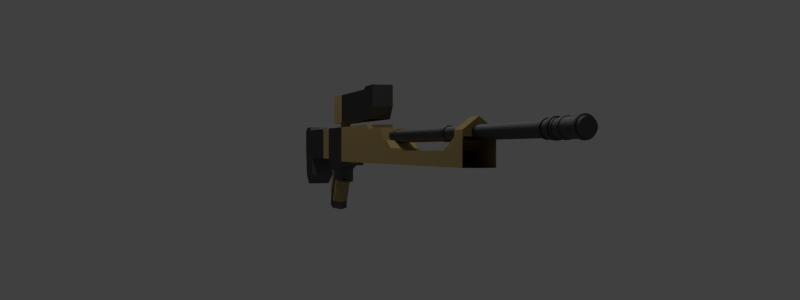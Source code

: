# Source: kargh_rifle.blend  (saved by Blender 2.70.0; exported with 4.5.12 LTS)
import bpy
from mathutils import Matrix  # noqa: F401  (used for matrix-valued properties, if any)

bpy.ops.wm.read_factory_settings(use_empty=True)
scene = bpy.context.scene
scene.name = 'Scene'

# ---- collections
col_collection_1 = bpy.data.collections.new('Collection 1'); scene.collection.children.link(col_collection_1)

# ---- materials (node trees are filled in below, after node groups)
mat_material_002 = bpy.data.materials.new('Material.002')
mat_material_002.alpha_threshold = 0.0
mat_material_002.roughness = 0.5
mat_material_002.line_color = (0.0, 0.0, 0.0, 1.0)
mat_material_001 = bpy.data.materials.new('Material.001')
mat_material_001.alpha_threshold = 0.0
mat_material_001.roughness = 0.5
mat_material_001.line_color = (0.0, 0.0, 0.0, 1.0)
mat_material = bpy.data.materials.new('Material')
mat_material.alpha_threshold = 0.0
mat_material.roughness = 0.5
mat_material.line_color = (0.0, 0.0, 0.0, 1.0)

# ---- material node trees
mat_material_002.use_nodes = True; mat_material_002.node_tree.nodes.clear()
_N = mat_material_002.node_tree.nodes; _L = mat_material_002.node_tree.links
n0 = _N.new('ShaderNodeOutputMaterial'); n0.name = 'Material Output'; n0.location = (300, 300)
n1 = _N.new('ShaderNodeEmission'); n1.name = 'Emission'; n1.location = (110, 300)
n1.inputs[0].default_value = (0.8, 0.8, 0.8, 1.0)
n1.inputs[1].default_value = 5.0
_L.new(n1.outputs[0], n0.inputs[0])
n0.is_active_output = True
mat_material_001.use_nodes = True; mat_material_001.node_tree.nodes.clear()
_N = mat_material_001.node_tree.nodes; _L = mat_material_001.node_tree.links
n0 = _N.new('ShaderNodeOutputMaterial'); n0.name = 'Material Output'; n0.location = (300, 300)
n1 = _N.new('ShaderNodeBsdfAnisotropic'); n1.name = 'Glossy BSDF'; n1.location = (100, 300)
n1.distribution = 'BECKMANN'
n1.inputs[0].default_value = (0.1107, 0.1107, 0.1107, 1.0)
n1.inputs[1].default_value = 0.6629
_L.new(n1.outputs[0], n0.inputs[0])
n0.is_active_output = True
mat_material.use_nodes = True; mat_material.node_tree.nodes.clear()
_N = mat_material.node_tree.nodes; _L = mat_material.node_tree.links
n0 = _N.new('ShaderNodeOutputMaterial'); n0.name = 'Material Output'; n0.location = (300, 300)
n1 = _N.new('ShaderNodeBsdfDiffuse'); n1.name = 'Diffuse BSDF'; n1.location = (10, 300)
n1.inputs[0].default_value = (0.3931, 0.2856, 0.1195, 1.0)
_L.new(n1.outputs[0], n0.inputs[0])
n0.is_active_output = True

# ---- world
world_world = bpy.data.worlds.new('World'); scene.world = world_world
world_world.color = (0.05088, 0.05088, 0.05088)
world_world.use_sun_shadow = False
world_world.sun_shadow_jitter_overblur = 0.0
world_world.cycles.sampling_method = 'MANUAL'
world_world.cycles.sample_map_resolution = 256

# ---- cameras
cam_camera = bpy.data.cameras.new('Camera')
cam_camera.clip_end = 100.0
cam_camera.lens = 35.0
cam_camera.sensor_width = 32.0
cam_camera.sensor_height = 18.0
cam_camera.ortho_scale = 7.314
cam_camera.dof.focus_distance = 0.0

# ---- meshes
me_plane = bpy.data.meshes.new('Plane')
me_plane.from_pydata([(-1.0, -1.0, 0.0), (1.0, -1.0, 0.0), (-1.0, 1.0, 0.0), (1.0, 1.0, 0.0)], [], [(0, 1, 3, 2)])
me_plane.materials.append(mat_material_002)
me_plane.use_remesh_preserve_volume = False
me_plane.use_remesh_preserve_attributes = False
me_plane.use_mirror_vertex_groups = False
me_plane.update()
me_cube_001 = bpy.data.meshes.new('Cube.001')
me_cube_001.from_pydata([(0.2965, 0.1482, 0.0), (0.0, 0.1482, 0.0), (0.2965, 0.1454, 0.02892), (0.0, 0.1454, 0.02892), (0.2965, 0.137, 0.05673), (0.0, 0.137, 0.05673), (0.2965, 0.1233, 0.08236), (0.0, 0.1233, 0.08236), (0.2965, 0.1048, 0.1048), (0.0, 0.1048, 0.1048), (0.2965, 0.08236, 0.1233), (0.0, 0.08236, 0.1233), (0.2965, 0.05673, 0.137), (0.0, 0.05673, 0.137), (0.2965, 0.02892, 0.1454), (0.0, 0.02892, 0.1454), (0.2965, -8.258e-07, 0.1482), (0.0, -7.859e-07, 0.1482), (0.2965, -0.02892, 0.1454), (0.0, -0.02892, 0.1454), (0.2965, -0.05673, 0.137), (0.0, -0.05673, 0.137), (0.2965, -0.08236, 0.1233), (0.0, -0.08236, 0.1233), (0.2965, -0.1048, 0.1048), (0.0, -0.1048, 0.1048), (0.2965, -0.1233, 0.08236), (0.0, -0.1233, 0.08236), (0.2965, -0.137, 0.05673), (0.0, -0.137, 0.05673), (0.2965, -0.1454, 0.02892), (0.0, -0.1454, 0.02892), (0.2965, -0.1482, -1.192e-07), (0.0, -0.1482, 0.0), (0.2965, -0.1454, -0.02892), (0.0, -0.1454, -0.02892), (0.2965, -0.137, -0.05673), (0.0, -0.137, -0.05673), (0.2965, -0.1233, -0.08236), (0.0, -0.1233, -0.08236), (0.2965, -0.1048, -0.1048), (0.0, -0.1048, -0.1048), (0.2965, -0.08236, -0.1233), (0.0, -0.08236, -0.1233), (0.2965, -0.05673, -0.137), (0.0, -0.05673, -0.137), (0.2965, -0.02892, -0.1454), (0.0, -0.02892, -0.1454), (0.2965, -6.54e-07, -0.1482), (0.0, -6.142e-07, -0.1482), (0.2965, 0.02892, -0.1454), (0.0, 0.02892, -0.1454), (0.2965, 0.05673, -0.137), (0.0, 0.05673, -0.137), (0.2965, 0.08236, -0.1233), (0.0, 0.08236, -0.1233), (0.2965, 0.1048, -0.1048), (0.0, 0.1048, -0.1048), (0.2965, 0.1233, -0.08236), (0.0, 0.1233, -0.08236), (0.2965, 0.137, -0.05673), (0.0, 0.137, -0.05673), (0.2965, 0.1454, -0.02892), (0.0, 0.1454, -0.02892), (0.2965, 0.1621, 0.0), (0.2965, 0.159, 0.03163), (0.2965, 0.1498, 0.06205), (0.2965, 0.1348, 0.09008), (0.2965, 0.1146, 0.1146), (0.2965, 0.09007, 0.1348), (0.2965, 0.06204, 0.1498), (0.2965, 0.03163, 0.159), (0.2965, -8.308e-07, 0.1621), (0.2965, -0.03163, 0.159), (0.2965, -0.06205, 0.1498), (0.2965, -0.09008, 0.1348), (0.2965, -0.1146, 0.1146), (0.2965, -0.1348, 0.09008), (0.2965, -0.1498, 0.06204), (0.2965, -0.159, 0.03163), (0.2965, -0.1621, -1.192e-07), (0.2965, -0.159, -0.03163), (0.2965, -0.1498, -0.06205), (0.2965, -0.1348, -0.09008), (0.2965, -0.1146, -0.1146), (0.2965, -0.09008, -0.1348), (0.2965, -0.06205, -0.1498), (0.2965, -0.03163, -0.159), (0.2965, -6.43e-07, -0.1621), (0.2965, 0.03163, -0.159), (0.2965, 0.06204, -0.1498), (0.2965, 0.09007, -0.1348), (0.2965, 0.1146, -0.1146), (0.2965, 0.1348, -0.09008), (0.2965, 0.1498, -0.06204), (0.2965, 0.159, -0.03163), (0.5392, 0.1621, 0.0), (0.5392, 0.159, 0.03163), (0.5392, 0.1498, 0.06205), (0.5392, 0.1348, 0.09008), (0.5392, 0.1146, 0.1146), (0.5392, 0.09007, 0.1348), (0.5392, 0.06204, 0.1498), (0.5392, 0.03163, 0.159), (0.5392, -6.52e-07, 0.1621), (0.5392, -0.03163, 0.159), (0.5392, -0.06205, 0.1498), (0.5392, -0.09008, 0.1348), (0.5392, -0.1146, 0.1146), (0.5392, -0.1348, 0.09008), (0.5392, -0.1498, 0.06204), (0.5392, -0.159, 0.03163), (0.5392, -0.1621, -1.192e-07), (0.5392, -0.159, -0.03163), (0.5392, -0.1498, -0.06205), (0.5392, -0.1348, -0.09008), (0.5392, -0.1146, -0.1146), (0.5392, -0.09008, -0.1348), (0.5392, -0.06205, -0.1498), (0.5392, -0.03163, -0.159), (0.5392, -4.642e-07, -0.1621), (0.5392, 0.03163, -0.159), (0.5392, 0.06204, -0.1498), (0.5392, 0.09007, -0.1348), (0.5392, 0.1146, -0.1146), (0.5392, 0.1348, -0.09008), (0.5392, 0.1498, -0.06204), (0.5392, 0.159, -0.03163), (0.5392, 0.1496, 0.0), (0.5392, 0.1467, 0.02919), (0.5392, 0.1382, 0.05726), (0.5392, 0.1244, 0.08312), (0.5392, 0.1058, 0.1058), (0.5392, 0.08312, 0.1244), (0.5392, 0.05725, 0.1382), (0.5392, 0.02919, 0.1467), (0.5392, -6.478e-07, 0.1496), (0.5392, -0.02919, 0.1467), (0.5392, -0.05726, 0.1382), (0.5392, -0.08312, 0.1244), (0.5392, -0.1058, 0.1058), (0.5392, -0.1244, 0.08312), (0.5392, -0.1382, 0.05726), (0.5392, -0.1467, 0.02919), (0.5392, -0.1496, -1.192e-07), (0.5392, -0.1467, -0.02919), (0.5392, -0.1382, -0.05726), (0.5392, -0.1244, -0.08312), (0.5392, -0.1058, -0.1058), (0.5392, -0.08312, -0.1244), (0.5392, -0.05726, -0.1382), (0.5392, -0.02919, -0.1467), (0.5392, -4.744e-07, -0.1496), (0.5392, 0.02919, -0.1467), (0.5392, 0.05725, -0.1382), (0.5392, 0.08312, -0.1244), (0.5392, 0.1058, -0.1058), (0.5392, 0.1244, -0.08312), (0.5392, 0.1382, -0.05726), (0.5392, 0.1467, -0.02919), (3.586, 0.1496, 0.0), (3.586, 0.1467, 0.02919), (3.586, 0.1382, 0.05726), (3.586, 0.1244, 0.08312), (3.586, 0.1058, 0.1058), (3.586, 0.08312, 0.1244), (3.586, 0.05725, 0.1382), (3.586, 0.02919, 0.1467), (3.586, -1.899e-06, 0.1496), (3.586, -0.02919, 0.1467), (3.586, -0.05726, 0.1382), (3.586, -0.08312, 0.1244), (3.586, -0.1058, 0.1058), (3.586, -0.1244, 0.08312), (3.586, -0.1382, 0.05726), (3.586, -0.1467, 0.02919), (3.586, -0.1496, -1.192e-07), (3.586, -0.1467, -0.02919), (3.586, -0.1382, -0.05726), (3.586, -0.1244, -0.08312), (3.586, -0.1058, -0.1058), (3.586, -0.08312, -0.1244), (3.586, -0.05726, -0.1382), (3.586, -0.02919, -0.1467), (3.586, -1.726e-06, -0.1496), (3.586, 0.02919, -0.1467), (3.586, 0.05725, -0.1382), (3.586, 0.08312, -0.1244), (3.586, 0.1058, -0.1058), (3.586, 0.1244, -0.08312), (3.586, 0.1382, -0.05726), (3.586, 0.1467, -0.02919), (3.586, 0.1621, 0.0), (3.586, 0.159, 0.03163), (3.586, 0.1498, 0.06205), (3.586, 0.1348, 0.09009), (3.586, 0.1147, 0.1147), (3.586, 0.09008, 0.1348), (3.586, 0.06205, 0.1498), (3.586, 0.03163, 0.159), (3.586, -1.904e-06, 0.1621), (3.586, -0.03164, 0.159), (3.586, -0.06205, 0.1498), (3.586, -0.09009, 0.1348), (3.586, -0.1147, 0.1147), (3.586, -0.1348, 0.09009), (3.586, -0.1498, 0.06205), (3.586, -0.159, 0.03163), (3.586, -0.1622, -1.192e-07), (3.586, -0.159, -0.03163), (3.586, -0.1498, -0.06205), (3.586, -0.1348, -0.09009), (3.586, -0.1147, -0.1147), (3.586, -0.09009, -0.1348), (3.586, -0.06205, -0.1498), (3.586, -0.03164, -0.159), (3.586, -1.716e-06, -0.1621), (3.586, 0.03163, -0.159), (3.586, 0.06205, -0.1498), (3.586, 0.09008, -0.1348), (3.586, 0.1147, -0.1147), (3.586, 0.1348, -0.09009), (3.586, 0.1498, -0.06205), (3.586, 0.159, -0.03163), (3.838, 0.1621, 0.0), (3.838, 0.159, 0.03163), (3.838, 0.1498, 0.06205), (3.838, 0.1348, 0.09009), (3.838, 0.1147, 0.1147), (3.838, 0.09008, 0.1348), (3.838, 0.06205, 0.1498), (3.838, 0.03163, 0.159), (3.838, -1.546e-06, 0.1621), (3.838, -0.03164, 0.159), (3.838, -0.06205, 0.1498), (3.838, -0.09009, 0.1348), (3.838, -0.1147, 0.1147), (3.838, -0.1348, 0.09009), (3.838, -0.1498, 0.06205), (3.838, -0.159, 0.03163), (3.838, -0.1622, -1.192e-07), (3.838, -0.159, -0.03163), (3.838, -0.1498, -0.06205), (3.838, -0.1348, -0.09009), (3.838, -0.1147, -0.1147), (3.838, -0.09009, -0.1348), (3.838, -0.06205, -0.1498), (3.838, -0.03164, -0.159), (3.838, -1.358e-06, -0.1621), (3.838, 0.03163, -0.159), (3.838, 0.06205, -0.1498), (3.838, 0.09008, -0.1348), (3.838, 0.1147, -0.1147), (3.838, 0.1348, -0.09009), (3.838, 0.1498, -0.06205), (3.838, 0.159, -0.03163), (3.838, 0.1423, 0.0), (3.838, 0.1395, 0.02775), (3.838, 0.1314, 0.05444), (3.838, 0.1183, 0.07903), (3.838, 0.1006, 0.1006), (3.838, 0.07903, 0.1183), (3.838, 0.05444, 0.1314), (3.838, 0.02775, 0.1395), (3.838, -1.539e-06, 0.1423), (3.838, -0.02775, 0.1395), (3.838, -0.05444, 0.1314), (3.838, -0.07904, 0.1183), (3.838, -0.1006, 0.1006), (3.838, -0.1183, 0.07903), (3.838, -0.1314, 0.05444), (3.838, -0.1395, 0.02775), (3.838, -0.1423, -1.192e-07), (3.838, -0.1395, -0.02775), (3.838, -0.1314, -0.05444), (3.838, -0.1183, -0.07903), (3.838, -0.1006, -0.1006), (3.838, -0.07904, -0.1183), (3.838, -0.05444, -0.1314), (3.838, -0.02775, -0.1395), (3.838, -1.374e-06, -0.1423), (3.838, 0.02775, -0.1395), (3.838, 0.05444, -0.1314), (3.838, 0.07903, -0.1183), (3.838, 0.1006, -0.1006), (3.838, 0.1183, -0.07903), (3.838, 0.1314, -0.05444), (3.838, 0.1395, -0.02775), (7.959, 0.1423, 0.0), (7.959, 0.1395, 0.02775), (7.959, 0.1314, 0.05444), (7.959, 0.1183, 0.07903), (7.959, 0.1006, 0.1006), (7.959, 0.07904, 0.1183), (7.959, 0.05445, 0.1314), (7.959, 0.02776, 0.1395), (7.959, 7.938e-06, 0.1423), (7.959, -0.02775, 0.1395), (7.959, -0.05443, 0.1314), (7.959, -0.07903, 0.1183), (7.959, -0.1006, 0.1006), (7.959, -0.1183, 0.07903), (7.959, -0.1314, 0.05444), (7.959, -0.1395, 0.02775), (7.959, -0.1423, -1.192e-07), (7.959, -0.1395, -0.02775), (7.959, -0.1314, -0.05444), (7.959, -0.1183, -0.07903), (7.959, -0.1006, -0.1006), (7.959, -0.07903, -0.1183), (7.959, -0.05443, -0.1314), (7.959, -0.02775, -0.1395), (7.959, 8.103e-06, -0.1423), (7.959, 0.02776, -0.1395), (7.959, 0.05445, -0.1314), (7.959, 0.07904, -0.1183), (7.959, 0.1006, -0.1006), (7.959, 0.1183, -0.07903), (7.959, 0.1314, -0.05444), (7.959, 0.1395, -0.02775), (7.959, 0.1682, 0.0), (7.959, 0.165, 0.03281), (7.959, 0.1554, 0.06437), (7.959, 0.1399, 0.09345), (7.959, 0.1189, 0.1189), (7.959, 0.09346, 0.1399), (7.959, 0.06438, 0.1554), (7.959, 0.03282, 0.165), (7.959, 7.929e-06, 0.1682), (7.959, -0.03281, 0.165), (7.959, -0.06436, 0.1554), (7.959, -0.09344, 0.1399), (7.959, -0.1189, 0.1189), (7.959, -0.1398, 0.09345), (7.959, -0.1554, 0.06437), (7.959, -0.165, 0.03281), (7.959, -0.1682, -1.192e-07), (7.959, -0.165, -0.03281), (7.959, -0.1554, -0.06437), (7.959, -0.1398, -0.09345), (7.959, -0.1189, -0.1189), (7.959, -0.09344, -0.1399), (7.959, -0.06436, -0.1554), (7.959, -0.03281, -0.165), (7.959, 8.123e-06, -0.1682), (7.959, 0.03282, -0.165), (7.959, 0.06438, -0.1554), (7.959, 0.09346, -0.1399), (7.959, 0.1189, -0.1189), (7.959, 0.1399, -0.09345), (7.959, 0.1554, -0.06437), (7.959, 0.165, -0.03281), (8.022, 0.1682, 0.0), (8.022, 0.165, 0.03281), (8.022, 0.1554, 0.06437), (8.022, 0.1399, 0.09345), (8.022, 0.1189, 0.1189), (8.022, 0.09346, 0.1399), (8.022, 0.06438, 0.1554), (8.022, 0.03282, 0.165), (8.022, 7.869e-06, 0.1682), (8.022, -0.03281, 0.165), (8.022, -0.06436, 0.1554), (8.022, -0.09344, 0.1399), (8.022, -0.1189, 0.1189), (8.022, -0.1398, 0.09345), (8.022, -0.1554, 0.06437), (8.022, -0.165, 0.03281), (8.022, -0.1682, -1.192e-07), (8.022, -0.165, -0.03281), (8.022, -0.1554, -0.06437), (8.022, -0.1398, -0.09345), (8.022, -0.1189, -0.1189), (8.022, -0.09344, -0.1399), (8.022, -0.06436, -0.1554), (8.022, -0.03281, -0.165), (8.022, 8.064e-06, -0.1682), (8.022, 0.03282, -0.165), (8.022, 0.06438, -0.1554), (8.022, 0.09346, -0.1399), (8.022, 0.1189, -0.1189), (8.022, 0.1399, -0.09345), (8.022, 0.1554, -0.06437), (8.022, 0.165, -0.03281), (8.022, 0.151, 0.0), (8.022, 0.1481, 0.02945), (8.022, 0.1395, 0.05777), (8.022, 0.1255, 0.08387), (8.022, 0.1068, 0.1067), (8.022, 0.08387, 0.1255), (8.022, 0.05778, 0.1395), (8.022, 0.02946, 0.1481), (8.022, 7.875e-06, 0.151), (8.022, -0.02944, 0.1481), (8.022, -0.05776, 0.1395), (8.022, -0.08386, 0.1255), (8.022, -0.1067, 0.1067), (8.022, -0.1255, 0.08387), (8.022, -0.1395, 0.05777), (8.022, -0.148, 0.02945), (8.022, -0.1509, -1.192e-07), (8.022, -0.148, -0.02945), (8.022, -0.1395, -0.05777), (8.022, -0.1255, -0.08387), (8.022, -0.1067, -0.1067), (8.022, -0.08386, -0.1255), (8.022, -0.05776, -0.1395), (8.022, -0.02944, -0.1481), (8.022, 8.05e-06, -0.151), (8.022, 0.02946, -0.1481), (8.022, 0.05778, -0.1395), (8.022, 0.08388, -0.1255), (8.022, 0.1068, -0.1067), (8.022, 0.1255, -0.08387), (8.022, 0.1395, -0.05777), (8.022, 0.1481, -0.02945), (8.132, 0.151, 0.0), (8.132, 0.1481, 0.02945), (8.132, 0.1395, 0.05777), (8.132, 0.1255, 0.08387), (8.132, 0.1067, 0.1067), (8.132, 0.08387, 0.1255), (8.132, 0.05778, 0.1395), (8.132, 0.02946, 0.1481), (8.132, 7.577e-06, 0.151), (8.132, -0.02944, 0.1481), (8.132, -0.05776, 0.1395), (8.132, -0.08386, 0.1255), (8.132, -0.1067, 0.1067), (8.132, -0.1255, 0.08387), (8.132, -0.1395, 0.05777), (8.132, -0.148, 0.02945), (8.132, -0.1509, -1.192e-07), (8.132, -0.148, -0.02945), (8.132, -0.1395, -0.05777), (8.132, -0.1255, -0.08387), (8.132, -0.1067, -0.1067), (8.132, -0.08386, -0.1255), (8.132, -0.05776, -0.1395), (8.132, -0.02944, -0.1481), (8.132, 7.752e-06, -0.151), (8.132, 0.02946, -0.1481), (8.132, 0.05778, -0.1395), (8.132, 0.08387, -0.1255), (8.132, 0.1068, -0.1067), (8.132, 0.1255, -0.08387), (8.132, 0.1395, -0.05777), (8.132, 0.1481, -0.02945), (8.207, 0.1632, -0.03246), (8.207, 0.1537, -0.06368), (8.207, 0.1384, -0.09245), (8.207, 0.1177, -0.1177), (8.207, 0.09246, -0.1384), (8.207, 0.06369, -0.1537), (8.207, 0.03247, -0.1632), (8.207, 7.347e-06, -0.1664), (8.207, -0.03246, -0.1632), (8.207, -0.06367, -0.1537), (8.207, -0.09244, -0.1384), (8.207, -0.1177, -0.1177), (8.207, -0.1384, -0.09245), (8.207, -0.1537, -0.06368), (8.207, -0.1632, -0.03246), (8.207, -0.1664, -1.192e-07), (8.207, -0.1632, 0.03246), (8.207, -0.1537, 0.06368), (8.207, -0.1384, 0.09245), (8.207, -0.1177, 0.1177), (8.207, -0.09244, 0.1384), (8.207, -0.06367, 0.1537), (8.207, -0.03246, 0.1632), (8.207, 7.154e-06, 0.1664), (8.207, 0.03247, 0.1632), (8.207, 0.06369, 0.1537), (8.207, 0.09246, 0.1384), (8.207, 0.1177, 0.1177), (8.207, 0.1384, 0.09245), (8.207, 0.1537, 0.06368), (8.207, 0.1632, 0.03246), (8.207, 0.1664, 0.0), (8.132, 0.1664, 0.0), (8.132, 0.1632, 0.03246), (8.132, 0.1537, 0.06368), (8.132, 0.1384, 0.09245), (8.132, 0.1177, 0.1177), (8.132, 0.09246, 0.1384), (8.132, 0.06369, 0.1537), (8.132, 0.03247, 0.1632), (8.132, 7.571e-06, 0.1664), (8.132, -0.03246, 0.1632), (8.132, -0.06367, 0.1537), (8.132, -0.09244, 0.1384), (8.132, -0.1177, 0.1177), (8.132, -0.1384, 0.09245), (8.132, -0.1537, 0.06368), (8.132, -0.1632, 0.03246), (8.132, -0.1664, -1.192e-07), (8.132, -0.1632, -0.03246), (8.132, -0.1537, -0.06368), (8.132, -0.1384, -0.09245), (8.132, -0.1177, -0.1177), (8.132, -0.09244, -0.1384), (8.132, -0.06367, -0.1537), (8.132, -0.03246, -0.1632), (8.132, 7.764e-06, -0.1664), (8.132, 0.03247, -0.1632), (8.132, 0.06369, -0.1537), (8.132, 0.09246, -0.1384), (8.132, 0.1177, -0.1177), (8.132, 0.1384, -0.09245), (8.132, 0.1537, -0.06368), (8.132, 0.1632, -0.03246), (8.207, 0.1822, 0.0), (8.207, 0.1787, 0.03555), (8.207, 0.1684, 0.06974), (8.207, 0.1515, 0.1012), (8.207, 0.1289, 0.1289), (8.207, 0.1012, 0.1515), (8.207, 0.06974, 0.1684), (8.207, 0.03556, 0.1787), (8.207, 7.148e-06, 0.1822), (8.207, -0.03554, 0.1787), (8.207, -0.06973, 0.1684), (8.207, -0.1012, 0.1515), (8.207, -0.1288, 0.1289), (8.207, -0.1515, 0.1012), (8.207, -0.1683, 0.06974), (8.207, -0.1787, 0.03555), (8.207, -0.1822, -1.192e-07), (8.207, -0.1787, -0.03555), (8.207, -0.1683, -0.06974), (8.207, -0.1515, -0.1012), (8.207, -0.1288, -0.1289), (8.207, -0.1012, -0.1515), (8.207, -0.06973, -0.1684), (8.207, -0.03554, -0.1787), (8.207, 7.359e-06, -0.1822), (8.207, 0.03556, -0.1787), (8.207, 0.06974, -0.1684), (8.207, 0.1012, -0.1515), (8.207, 0.1289, -0.1289), (8.207, 0.1515, -0.1012), (8.207, 0.1684, -0.06974), (8.207, 0.1787, -0.03555), (8.293, 0.1787, -0.03555), (8.293, 0.1684, -0.06974), (8.293, 0.1515, -0.1012), (8.293, 0.1289, -0.1289), (8.293, 0.1012, -0.1515), (8.293, 0.06974, -0.1684), (8.293, 0.03556, -0.1787), (8.293, 7.657e-06, -0.1822), (8.293, -0.03554, -0.1787), (8.293, -0.06973, -0.1684), (8.293, -0.1012, -0.1515), (8.293, -0.1288, -0.1289), (8.293, -0.1515, -0.1012), (8.293, -0.1683, -0.06974), (8.293, -0.1787, -0.03555), (8.293, -0.1822, -1.192e-07), (8.293, -0.1787, 0.03555), (8.293, -0.1683, 0.06974), (8.293, -0.1515, 0.1012), (8.293, -0.1288, 0.1289), (8.293, -0.1012, 0.1515), (8.293, -0.06973, 0.1684), (8.293, -0.03554, 0.1787), (8.293, 7.446e-06, 0.1822), (8.293, 0.03556, 0.1787), (8.293, 0.06974, 0.1684), (8.293, 0.1012, 0.1515), (8.293, 0.1289, 0.1289), (8.293, 0.1515, 0.1012), (8.293, 0.1684, 0.06974), (8.293, 0.1787, 0.03555), (8.293, 0.1822, 0.0), (8.293, 0.1646, 0.0), (8.293, 0.1614, 0.03211), (8.293, 0.152, 0.06298), (8.293, 0.1368, 0.09143), (8.293, 0.1164, 0.1164), (8.293, 0.09144, 0.1368), (8.293, 0.06298, 0.152), (8.293, 0.03211, 0.1614), (8.293, 7.452e-06, 0.1646), (8.293, -0.0321, 0.1614), (8.293, -0.06297, 0.152), (8.293, -0.09142, 0.1368), (8.293, -0.1164, 0.1164), (8.293, -0.1368, 0.09143), (8.293, -0.152, 0.06298), (8.293, -0.1614, 0.03211), (8.293, -0.1646, -1.192e-07), (8.293, -0.1614, -0.03211), (8.293, -0.152, -0.06298), (8.293, -0.1368, -0.09143), (8.293, -0.1164, -0.1164), (8.293, -0.09142, -0.1368), (8.293, -0.06297, -0.152), (8.293, -0.0321, -0.1614), (8.293, 7.643e-06, -0.1646), (8.293, 0.03211, -0.1614), (8.293, 0.06298, -0.152), (8.293, 0.09144, -0.1368), (8.293, 0.1164, -0.1164), (8.293, 0.1368, -0.09143), (8.293, 0.152, -0.06298), (8.293, 0.1614, -0.03211), (8.375, 0.1614, -0.03211), (8.375, 0.152, -0.06298), (8.375, 0.1368, -0.09143), (8.375, 0.1164, -0.1164), (8.375, 0.09144, -0.1368), (8.375, 0.06298, -0.152), (8.375, 0.03211, -0.1614), (8.375, 7.941e-06, -0.1646), (8.375, -0.0321, -0.1614), (8.375, -0.06297, -0.152), (8.375, -0.09142, -0.1368), (8.375, -0.1164, -0.1164), (8.375, -0.1368, -0.09143), (8.375, -0.152, -0.06298), (8.375, -0.1614, -0.03211), (8.375, -0.1646, -1.192e-07), (8.375, -0.1614, 0.03211), (8.375, -0.152, 0.06298), (8.375, -0.1368, 0.09143), (8.375, -0.1164, 0.1164), (8.375, -0.09142, 0.1368), (8.375, -0.06297, 0.152), (8.375, -0.0321, 0.1614), (8.375, 7.75e-06, 0.1646), (8.375, 0.03211, 0.1614), (8.375, 0.06298, 0.152), (8.375, 0.09144, 0.1368), (8.375, 0.1164, 0.1164), (8.375, 0.1368, 0.09143), (8.375, 0.152, 0.06298), (8.375, 0.1614, 0.03211), (8.375, 0.1646, 0.0), (8.375, 0.1546, 0.0), (8.375, 0.1516, 0.03015), (8.375, 0.1428, 0.05915), (8.375, 0.1285, 0.08587), (8.375, 0.1093, 0.1093), (8.375, 0.08588, 0.1285), (8.375, 0.05916, 0.1428), (8.375, 0.03016, 0.1516), (8.375, 7.754e-06, 0.1546), (8.375, -0.03015, 0.1516), (8.375, -0.05914, 0.1428), (8.375, -0.08586, 0.1285), (8.375, -0.1093, 0.1093), (8.375, -0.1285, 0.08587), (8.375, -0.1428, 0.05915), (8.375, -0.1516, 0.03015), (8.375, -0.1546, -1.192e-07), (8.375, -0.1516, -0.03015), (8.375, -0.1428, -0.05915), (8.375, -0.1285, -0.08587), (8.375, -0.1093, -0.1093), (8.375, -0.08586, -0.1285), (8.375, -0.05914, -0.1428), (8.375, -0.03015, -0.1516), (8.375, 7.933e-06, -0.1546), (8.375, 0.03016, -0.1516), (8.375, 0.05916, -0.1428), (8.375, 0.08588, -0.1285), (8.375, 0.1093, -0.1093), (8.375, 0.1285, -0.08587), (8.375, 0.1428, -0.05915), (8.375, 0.1516, -0.03015), (8.513, 0.1516, -0.03015), (8.513, 0.1428, -0.05915), (8.513, 0.1285, -0.08587), (8.513, 0.1093, -0.1093), (8.513, 0.08588, -0.1285), (8.513, 0.05916, -0.1428), (8.513, 0.03016, -0.1516), (8.513, 7.635e-06, -0.1546), (8.513, -0.03015, -0.1516), (8.513, -0.05914, -0.1428), (8.513, -0.08586, -0.1285), (8.513, -0.1093, -0.1093), (8.513, -0.1285, -0.08587), (8.513, -0.1428, -0.05915), (8.513, -0.1516, -0.03015), (8.513, -0.1546, -1.192e-07), (8.513, -0.1516, 0.03015), (8.513, -0.1428, 0.05915), (8.513, -0.1285, 0.08587), (8.513, -0.1093, 0.1093), (8.513, -0.08586, 0.1285), (8.513, -0.05914, 0.1428), (8.513, -0.03015, 0.1516), (8.513, 7.456e-06, 0.1546), (8.513, 0.03016, 0.1516), (8.513, 0.05916, 0.1428), (8.513, 0.08588, 0.1285), (8.513, 0.1093, 0.1093), (8.513, 0.1285, 0.08587), (8.513, 0.1428, 0.05915), (8.513, 0.1516, 0.03015), (8.513, 0.1546, 0.0), (8.513, 0.1775, 0.0), (8.513, 0.1741, 0.03462), (8.513, 0.164, 0.06791), (8.513, 0.1476, 0.09859), (8.513, 0.1255, 0.1255), (8.513, 0.0986, 0.1475), (8.513, 0.06792, 0.1639), (8.513, 0.03463, 0.174), (8.513, 7.448e-06, 0.1775), (8.513, -0.03461, 0.174), (8.513, -0.0679, 0.1639), (8.513, -0.09858, 0.1475), (8.513, -0.1255, 0.1255), (8.513, -0.1475, 0.09859), (8.513, -0.1639, 0.06791), (8.513, -0.174, 0.03462), (8.513, -0.1774, -1.192e-07), (8.513, -0.174, -0.03462), (8.513, -0.1639, -0.06791), (8.513, -0.1475, -0.09859), (8.513, -0.1255, -0.1255), (8.513, -0.09858, -0.1475), (8.513, -0.0679, -0.1639), (8.513, -0.03461, -0.174), (8.513, 7.654e-06, -0.1775), (8.513, 0.03463, -0.174), (8.513, 0.06792, -0.1639), (8.513, 0.0986, -0.1475), (8.513, 0.1255, -0.1255), (8.513, 0.1476, -0.09859), (8.513, 0.164, -0.06791), (8.513, 0.1741, -0.03462), (8.621, 0.1741, -0.03462), (8.621, 0.164, -0.06791), (8.621, 0.1476, -0.09859), (8.621, 0.1255, -0.1255), (8.621, 0.0986, -0.1475), (8.621, 0.06792, -0.1639), (8.621, 0.03463, -0.174), (8.621, 7.713e-06, -0.1775), (8.621, -0.03461, -0.174), (8.621, -0.0679, -0.1639), (8.621, -0.09858, -0.1475), (8.621, -0.1255, -0.1255), (8.621, -0.1475, -0.09859), (8.621, -0.1639, -0.06791), (8.621, -0.174, -0.03462), (8.621, -0.1774, -1.192e-07), (8.621, -0.174, 0.03462), (8.621, -0.1639, 0.06791), (8.621, -0.1475, 0.09859), (8.621, -0.1255, 0.1255), (8.621, -0.09858, 0.1475), (8.621, -0.0679, 0.1639), (8.621, -0.03461, 0.174), (8.621, 7.508e-06, 0.1775), (8.621, 0.03463, 0.174), (8.621, 0.06792, 0.1639), (8.621, 0.0986, 0.1475), (8.621, 0.1255, 0.1255), (8.621, 0.1476, 0.09859), (8.621, 0.164, 0.06791), (8.621, 0.1741, 0.03462), (8.621, 0.1775, 0.0), (8.621, 0.1663, 0.0), (8.621, 0.1631, 0.03243), (8.621, 0.1536, 0.06362), (8.621, 0.1382, 0.09236), (8.621, 0.1176, 0.1176), (8.621, 0.09237, 0.1382), (8.621, 0.06363, 0.1536), (8.621, 0.03244, 0.1631), (8.621, 7.511e-06, 0.1662), (8.621, -0.03243, 0.1631), (8.621, -0.06361, 0.1536), (8.621, -0.09236, 0.1382), (8.621, -0.1175, 0.1176), (8.621, -0.1382, 0.09236), (8.621, -0.1536, 0.06362), (8.621, -0.163, 0.03243), (8.621, -0.1662, -1.192e-07), (8.621, -0.163, -0.03243), (8.621, -0.1536, -0.06362), (8.621, -0.1382, -0.09236), (8.621, -0.1175, -0.1176), (8.621, -0.09236, -0.1382), (8.621, -0.06361, -0.1536), (8.621, -0.03243, -0.1631), (8.621, 7.704e-06, -0.1662), (8.621, 0.03244, -0.1631), (8.621, 0.06363, -0.1536), (8.621, 0.09237, -0.1382), (8.621, 0.1176, -0.1176), (8.621, 0.1382, -0.09236), (8.621, 0.1536, -0.06362), (8.621, 0.1631, -0.03243), (9.06, 0.1631, -0.03243), (9.06, 0.1536, -0.06362), (9.06, 0.1382, -0.09236), (9.06, 0.1176, -0.1176), (9.06, 0.09237, -0.1382), (9.06, 0.06363, -0.1536), (9.06, 0.03244, -0.1631), (9.06, 7.406e-06, -0.1662), (9.06, -0.03243, -0.1631), (9.06, -0.06361, -0.1536), (9.06, -0.09236, -0.1382), (9.06, -0.1175, -0.1176), (9.06, -0.1382, -0.09236), (9.06, -0.1536, -0.06362), (9.06, -0.163, -0.03243), (9.06, -0.1662, -1.192e-07), (9.06, -0.163, 0.03243), (9.06, -0.1536, 0.06362), (9.06, -0.1382, 0.09236), (9.06, -0.1175, 0.1176), (9.06, -0.09236, 0.1382), (9.06, -0.06361, 0.1536), (9.06, -0.03243, 0.1631), (9.06, 7.213e-06, 0.1662), (9.06, 0.03244, 0.1631), (9.06, 0.06363, 0.1536), (9.06, 0.09237, 0.1382), (9.06, 0.1176, 0.1176), (9.06, 0.1382, 0.09236), (9.06, 0.1536, 0.06362), (9.06, 0.1631, 0.03243), (9.06, 0.1663, 0.0), (9.06, 0.1879, 0.0), (9.06, 0.1843, 0.03666), (9.06, 0.1736, 0.07191), (9.06, 0.1562, 0.1044), (9.06, 0.1329, 0.1329), (9.06, 0.1044, 0.1562), (9.06, 0.07192, 0.1736), (9.06, 0.03667, 0.1843), (9.06, 7.205e-06, 0.1879), (9.06, -0.03665, 0.1843), (9.06, -0.0719, 0.1736), (9.06, -0.1044, 0.1562), (9.06, -0.1329, 0.1329), (9.06, -0.1562, 0.1044), (9.06, -0.1736, 0.07191), (9.06, -0.1843, 0.03666), (9.06, -0.1879, -1.192e-07), (9.06, -0.1843, -0.03666), (9.06, -0.1736, -0.07191), (9.06, -0.1562, -0.1044), (9.06, -0.1329, -0.1329), (9.06, -0.1044, -0.1562), (9.06, -0.0719, -0.1736), (9.06, -0.03665, -0.1843), (9.06, 7.423e-06, -0.1879), (9.06, 0.03667, -0.1843), (9.06, 0.07192, -0.1736), (9.06, 0.1044, -0.1562), (9.06, 0.1329, -0.1329), (9.06, 0.1562, -0.1044), (9.06, 0.1736, -0.07191), (9.06, 0.1843, -0.03666), (9.098, 0.1843, -0.03666), (9.098, 0.1736, -0.07191), (9.098, 0.1562, -0.1044), (9.098, 0.1329, -0.1329), (9.098, 0.1044, -0.1562), (9.098, 0.07192, -0.1736), (9.098, 0.03667, -0.1843), (9.098, 7.483e-06, -0.1879), (9.098, -0.03665, -0.1843), (9.098, -0.0719, -0.1736), (9.098, -0.1044, -0.1562), (9.098, -0.1329, -0.1329), (9.098, -0.1562, -0.1044), (9.098, -0.1736, -0.07191), (9.098, -0.1843, -0.03666), (9.098, -0.1879, -1.192e-07), (9.098, -0.1843, 0.03666), (9.098, -0.1736, 0.07191), (9.098, -0.1562, 0.1044), (9.098, -0.1329, 0.1329), (9.098, -0.1044, 0.1562), (9.098, -0.0719, 0.1736), (9.098, -0.03665, 0.1843), (9.098, 7.265e-06, 0.1879), (9.098, 0.03667, 0.1843), (9.098, 0.07192, 0.1736), (9.098, 0.1044, 0.1562), (9.098, 0.1329, 0.1329), (9.098, 0.1562, 0.1044), (9.098, 0.1736, 0.07191), (9.098, 0.1843, 0.03666), (9.098, 0.1879, 0.0), (9.115, 0.1712, 0.0), (9.115, 0.1679, 0.0334), (9.115, 0.1582, 0.06551), (9.115, 0.1423, 0.09511), (9.115, 0.1211, 0.121), (9.115, 0.09512, 0.1423), (9.115, 0.06552, 0.1582), (9.115, 0.0334, 0.1679), (9.115, 7.271e-06, 0.1712), (9.115, -0.03339, 0.1679), (9.115, -0.0655, 0.1582), (9.115, -0.0951, 0.1423), (9.115, -0.121, 0.121), (9.115, -0.1423, 0.09511), (9.115, -0.1582, 0.06551), (9.115, -0.1679, 0.0334), (9.115, -0.1712, -1.192e-07), (9.115, -0.1679, -0.0334), (9.115, -0.1582, -0.06551), (9.115, -0.1423, -0.09511), (9.115, -0.121, -0.121), (9.115, -0.0951, -0.1423), (9.115, -0.0655, -0.1582), (9.115, -0.03339, -0.1679), (9.115, 7.469e-06, -0.1712), (9.115, 0.03341, -0.1679), (9.115, 0.06552, -0.1582), (9.115, 0.09512, -0.1423), (9.115, 0.1211, -0.121), (9.115, 0.1423, -0.09511), (9.115, 0.1582, -0.06551), (9.115, 0.1679, -0.0334), (9.115, 0.1562, -0.03108), (9.115, 0.1472, -0.06096), (9.115, 0.1325, -0.0885), (9.115, 0.1126, -0.1126), (9.115, 0.0885, -0.1324), (9.115, 0.06096, -0.1472), (9.115, 0.03108, -0.1562), (9.115, 7.46e-06, -0.1593), (9.115, -0.03107, -0.1562), (9.115, -0.06095, -0.1472), (9.115, -0.08849, -0.1324), (9.115, -0.1126, -0.1126), (9.115, -0.1324, -0.0885), (9.115, -0.1472, -0.06096), (9.115, -0.1562, -0.03108), (9.115, -0.1593, -1.192e-07), (9.115, -0.1562, 0.03108), (9.115, -0.1472, 0.06096), (9.115, -0.1324, 0.0885), (9.115, -0.1126, 0.1126), (9.115, -0.08849, 0.1324), (9.115, -0.06095, 0.1472), (9.115, -0.03107, 0.1562), (9.115, 7.275e-06, 0.1593), (9.115, 0.03108, 0.1562), (9.115, 0.06096, 0.1472), (9.115, 0.0885, 0.1324), (9.115, 0.1126, 0.1126), (9.115, 0.1324, 0.0885), (9.115, 0.1472, 0.06096), (9.115, 0.1562, 0.03108), (9.115, 0.1593, 0.0), (9.158, 0.1593, 0.0), (9.158, 0.1562, 0.03108), (9.158, 0.1472, 0.06096), (9.158, 0.1325, 0.0885), (9.158, 0.1126, 0.1126), (9.158, 0.0885, 0.1324), (9.158, 0.06096, 0.1472), (9.158, 0.03108, 0.1562), (9.158, 7.454e-06, 0.1593), (9.158, -0.03107, 0.1562), (9.158, -0.06095, 0.1472), (9.158, -0.08849, 0.1324), (9.158, -0.1126, 0.1126), (9.158, -0.1324, 0.0885), (9.158, -0.1472, 0.06096), (9.158, -0.1562, 0.03108), (9.158, -0.1593, -1.192e-07), (9.158, -0.1562, -0.03108), (9.158, -0.1472, -0.06096), (9.158, -0.1324, -0.0885), (9.158, -0.1126, -0.1126), (9.158, -0.08849, -0.1324), (9.158, -0.06095, -0.1472), (9.158, -0.03107, -0.1562), (9.158, 7.639e-06, -0.1593), (9.158, 0.03108, -0.1562), (9.158, 0.06096, -0.1472), (9.158, 0.0885, -0.1324), (9.158, 0.1126, -0.1126), (9.158, 0.1325, -0.0885), (9.158, 0.1472, -0.06096), (9.158, 0.1562, -0.03108), (9.186, 0.1433, -0.0285), (9.186, 0.135, -0.0559), (9.186, 0.1215, -0.08116), (9.186, 0.1033, -0.1033), (9.186, 0.08116, -0.1215), (9.186, 0.05591, -0.135), (9.186, 0.02851, -0.1433), (9.186, 7.628e-06, -0.1461), (9.186, -0.02849, -0.1433), (9.186, -0.05589, -0.135), (9.186, -0.08115, -0.1215), (9.186, -0.1033, -0.1033), (9.186, -0.1215, -0.08116), (9.186, -0.135, -0.0559), (9.186, -0.1433, -0.0285), (9.186, -0.1461, -1.192e-07), (9.186, -0.1433, 0.0285), (9.186, -0.135, 0.0559), (9.186, -0.1215, 0.08116), (9.186, -0.1033, 0.1033), (9.186, -0.08115, 0.1215), (9.186, -0.05589, 0.135), (9.186, -0.02849, 0.1433), (9.186, 7.459e-06, 0.1461), (9.186, 0.02851, 0.1433), (9.186, 0.05591, 0.135), (9.186, 0.08116, 0.1215), (9.186, 0.1033, 0.1033), (9.186, 0.1215, 0.08116), (9.186, 0.135, 0.0559), (9.186, 0.1433, 0.0285), (9.186, 0.1461, 0.0), (9.186, 0.1461, 0.0), (9.186, 0.1433, 0.0285), (9.186, 0.135, 0.0559), (9.186, 0.1215, 0.08116), (9.186, 0.1033, 0.1033), (9.186, 0.08116, 0.1215), (9.186, 0.05591, 0.135), (9.186, 0.02851, 0.1433), (9.186, 7.459e-06, 0.1461), (9.186, -0.02849, 0.1433), (9.186, -0.05589, 0.135), (9.186, -0.08115, 0.1215), (9.186, -0.1033, 0.1033), (9.186, -0.1215, 0.08116), (9.186, -0.135, 0.0559), (9.186, -0.1433, 0.0285), (9.186, -0.1461, -1.192e-07), (9.186, -0.1433, -0.0285), (9.186, -0.135, -0.0559), (9.186, -0.1215, -0.08116), (9.186, -0.1033, -0.1033), (9.186, -0.08115, -0.1215), (9.186, -0.05589, -0.135), (9.186, -0.02849, -0.1433), (9.186, 7.628e-06, -0.1461), (9.186, 0.02851, -0.1433), (9.186, 0.05591, -0.135), (9.186, 0.08116, -0.1215), (9.186, 0.1033, -0.1033), (9.186, 0.1215, -0.08116), (9.186, 0.135, -0.0559), (9.186, 0.1433, -0.0285), (9.186, 0.1461, 0.0), (9.186, 0.1433, 0.0285), (9.186, 0.135, 0.0559), (9.186, 0.1215, 0.08116), (9.186, 0.1033, 0.1033), (9.186, 0.08116, 0.1215), (9.186, 0.05591, 0.135), (9.186, 0.02851, 0.1433), (9.186, 7.459e-06, 0.1461), (9.186, -0.02849, 0.1433), (9.186, -0.05589, 0.135), (9.186, -0.08115, 0.1215), (9.186, -0.1033, 0.1033), (9.186, -0.1215, 0.08116), (9.186, -0.135, 0.0559), (9.186, -0.1433, 0.0285), (9.186, -0.1461, -1.192e-07), (9.186, -0.1433, -0.0285), (9.186, -0.135, -0.0559), (9.186, -0.1215, -0.08116), (9.186, -0.1033, -0.1033), (9.186, -0.08115, -0.1215), (9.186, -0.05589, -0.135), (9.186, -0.02849, -0.1433), (9.186, 7.628e-06, -0.1461), (9.186, 0.02851, -0.1433), (9.186, 0.05591, -0.135), (9.186, 0.08116, -0.1215), (9.186, 0.1033, -0.1033), (9.186, 0.1215, -0.08116), (9.186, 0.135, -0.0559), (9.186, 0.1433, -0.0285)], [], [(0, 1, 3, 2), (2, 3, 5, 4), (4, 5, 7, 6), (6, 7, 9, 8), (8, 9, 11, 10), (10, 11, 13, 12), (12, 13, 15, 14), (14, 15, 17, 16), (16, 17, 19, 18), (18, 19, 21, 20), (20, 21, 23, 22), (22, 23, 25, 24), (24, 25, 27, 26), (26, 27, 29, 28), (28, 29, 31, 30), (30, 31, 33, 32), (32, 33, 35, 34), (34, 35, 37, 36), (36, 37, 39, 38), (38, 39, 41, 40), (40, 41, 43, 42), (42, 43, 45, 44), (44, 45, 47, 46), (46, 47, 49, 48), (48, 49, 51, 50), (50, 51, 53, 52), (52, 53, 55, 54), (54, 55, 57, 56), (56, 57, 59, 58), (58, 59, 61, 60), (3, 1, 63, 61, 59, 57, 55, 53, 51, 49, 47, 45, 43, 41, 39, 37, 35, 33, 31, 29, 27, 25, 23, 21, 19, 17, 15, 13, 11, 9, 7, 5), (62, 63, 1, 0), (60, 61, 63, 62), (52, 54, 91, 90), (91, 92, 124, 123), (8, 10, 69, 68), (30, 32, 80, 79), (58, 60, 94, 93), (36, 38, 83, 82), (0, 2, 65, 64), (14, 16, 72, 71), (42, 44, 86, 85), (20, 22, 75, 74), (48, 50, 89, 88), (4, 6, 67, 66), (26, 28, 78, 77), (54, 56, 92, 91), (32, 34, 81, 80), (10, 12, 70, 69), (60, 62, 95, 94), (38, 40, 84, 83), (16, 18, 73, 72), (44, 46, 87, 86), (22, 24, 76, 75), (50, 52, 90, 89), (6, 8, 68, 67), (28, 30, 79, 78), (56, 58, 93, 92), (34, 36, 82, 81), (12, 14, 71, 70), (62, 0, 64, 95), (40, 42, 85, 84), (18, 20, 74, 73), (46, 48, 88, 87), (2, 4, 66, 65), (24, 26, 77, 76), (125, 126, 158, 157), (80, 81, 113, 112), (69, 70, 102, 101), (89, 90, 122, 121), (67, 68, 100, 99), (78, 79, 111, 110), (87, 88, 120, 119), (65, 66, 98, 97), (76, 77, 109, 108), (85, 86, 118, 117), (74, 75, 107, 106), (94, 95, 127, 126), (83, 84, 116, 115), (72, 73, 105, 104), (92, 93, 125, 124), (81, 82, 114, 113), (70, 71, 103, 102), (90, 91, 123, 122), (68, 69, 101, 100), (79, 80, 112, 111), (88, 89, 121, 120), (66, 67, 99, 98), (77, 78, 110, 109), (86, 87, 119, 118), (64, 65, 97, 96), (75, 76, 108, 107), (95, 64, 96, 127), (84, 85, 117, 116), (73, 74, 106, 105), (93, 94, 126, 125), (82, 83, 115, 114), (71, 72, 104, 103), (159, 128, 160, 191), (114, 115, 147, 146), (103, 104, 136, 135), (123, 124, 156, 155), (112, 113, 145, 144), (101, 102, 134, 133), (121, 122, 154, 153), (99, 100, 132, 131), (110, 111, 143, 142), (119, 120, 152, 151), (97, 98, 130, 129), (108, 109, 141, 140), (117, 118, 150, 149), (106, 107, 139, 138), (126, 127, 159, 158), (115, 116, 148, 147), (104, 105, 137, 136), (124, 125, 157, 156), (113, 114, 146, 145), (102, 103, 135, 134), (122, 123, 155, 154), (100, 101, 133, 132), (111, 112, 144, 143), (120, 121, 153, 152), (98, 99, 131, 130), (109, 110, 142, 141), (118, 119, 151, 150), (96, 97, 129, 128), (107, 108, 140, 139), (127, 96, 128, 159), (116, 117, 149, 148), (105, 106, 138, 137), (182, 183, 215, 214), (148, 149, 181, 180), (137, 138, 170, 169), (157, 158, 190, 189), (146, 147, 179, 178), (135, 136, 168, 167), (155, 156, 188, 187), (144, 145, 177, 176), (133, 134, 166, 165), (153, 154, 186, 185), (131, 132, 164, 163), (142, 143, 175, 174), (151, 152, 184, 183), (129, 130, 162, 161), (140, 141, 173, 172), (149, 150, 182, 181), (138, 139, 171, 170), (158, 159, 191, 190), (147, 148, 180, 179), (136, 137, 169, 168), (156, 157, 189, 188), (145, 146, 178, 177), (134, 135, 167, 166), (154, 155, 187, 186), (132, 133, 165, 164), (143, 144, 176, 175), (152, 153, 185, 184), (130, 131, 163, 162), (141, 142, 174, 173), (150, 151, 183, 182), (128, 129, 161, 160), (139, 140, 172, 171), (216, 217, 249, 248), (160, 161, 193, 192), (171, 172, 204, 203), (191, 160, 192, 223), (180, 181, 213, 212), (169, 170, 202, 201), (189, 190, 222, 221), (178, 179, 211, 210), (167, 168, 200, 199), (187, 188, 220, 219), (176, 177, 209, 208), (165, 166, 198, 197), (185, 186, 218, 217), (163, 164, 196, 195), (174, 175, 207, 206), (183, 184, 216, 215), (161, 162, 194, 193), (172, 173, 205, 204), (181, 182, 214, 213), (170, 171, 203, 202), (190, 191, 223, 222), (179, 180, 212, 211), (168, 169, 201, 200), (188, 189, 221, 220), (177, 178, 210, 209), (166, 167, 199, 198), (186, 187, 219, 218), (164, 165, 197, 196), (175, 176, 208, 207), (184, 185, 217, 216), (162, 163, 195, 194), (173, 174, 206, 205), (250, 251, 283, 282), (194, 195, 227, 226), (205, 206, 238, 237), (214, 215, 247, 246), (192, 193, 225, 224), (203, 204, 236, 235), (223, 192, 224, 255), (212, 213, 245, 244), (201, 202, 234, 233), (221, 222, 254, 253), (210, 211, 243, 242), (199, 200, 232, 231), (219, 220, 252, 251), (208, 209, 241, 240), (197, 198, 230, 229), (217, 218, 250, 249), (195, 196, 228, 227), (206, 207, 239, 238), (215, 216, 248, 247), (193, 194, 226, 225), (204, 205, 237, 236), (213, 214, 246, 245), (202, 203, 235, 234), (222, 223, 255, 254), (211, 212, 244, 243), (200, 201, 233, 232), (220, 221, 253, 252), (209, 210, 242, 241), (198, 199, 231, 230), (218, 219, 251, 250), (196, 197, 229, 228), (207, 208, 240, 239), (284, 285, 317, 316), (228, 229, 261, 260), (239, 240, 272, 271), (248, 249, 281, 280), (226, 227, 259, 258), (237, 238, 270, 269), (246, 247, 279, 278), (224, 225, 257, 256), (235, 236, 268, 267), (255, 224, 256, 287), (244, 245, 277, 276), (233, 234, 266, 265), (253, 254, 286, 285), (242, 243, 275, 274), (231, 232, 264, 263), (251, 252, 284, 283), (240, 241, 273, 272), (229, 230, 262, 261), (249, 250, 282, 281), (227, 228, 260, 259), (238, 239, 271, 270), (247, 248, 280, 279), (225, 226, 258, 257), (236, 237, 269, 268), (245, 246, 278, 277), (234, 235, 267, 266), (254, 255, 287, 286), (243, 244, 276, 275), (232, 233, 265, 264), (252, 253, 285, 284), (241, 242, 274, 273), (230, 231, 263, 262), (318, 319, 351, 350), (273, 274, 306, 305), (262, 263, 295, 294), (282, 283, 315, 314), (260, 261, 293, 292), (271, 272, 304, 303), (280, 281, 313, 312), (258, 259, 291, 290), (269, 270, 302, 301), (278, 279, 311, 310), (256, 257, 289, 288), (267, 268, 300, 299), (287, 256, 288, 319), (276, 277, 309, 308), (265, 266, 298, 297), (285, 286, 318, 317), (274, 275, 307, 306), (263, 264, 296, 295), (283, 284, 316, 315), (272, 273, 305, 304), (261, 262, 294, 293), (281, 282, 314, 313), (259, 260, 292, 291), (270, 271, 303, 302), (279, 280, 312, 311), (257, 258, 290, 289), (268, 269, 301, 300), (277, 278, 310, 309), (266, 267, 299, 298), (286, 287, 319, 318), (275, 276, 308, 307), (264, 265, 297, 296), (341, 342, 374, 373), (307, 308, 340, 339), (296, 297, 329, 328), (316, 317, 349, 348), (305, 306, 338, 337), (294, 295, 327, 326), (314, 315, 347, 346), (292, 293, 325, 324), (303, 304, 336, 335), (312, 313, 345, 344), (290, 291, 323, 322), (301, 302, 334, 333), (310, 311, 343, 342), (288, 289, 321, 320), (299, 300, 332, 331), (319, 288, 320, 351), (308, 309, 341, 340), (297, 298, 330, 329), (317, 318, 350, 349), (306, 307, 339, 338), (295, 296, 328, 327), (315, 316, 348, 347), (304, 305, 337, 336), (293, 294, 326, 325), (313, 314, 346, 345), (291, 292, 324, 323), (302, 303, 335, 334), (311, 312, 344, 343), (289, 290, 322, 321), (300, 301, 333, 332), (309, 310, 342, 341), (298, 299, 331, 330), (375, 376, 408, 407), (330, 331, 363, 362), (350, 351, 383, 382), (339, 340, 372, 371), (328, 329, 361, 360), (348, 349, 381, 380), (337, 338, 370, 369), (326, 327, 359, 358), (346, 347, 379, 378), (324, 325, 357, 356), (335, 336, 368, 367), (344, 345, 377, 376), (322, 323, 355, 354), (333, 334, 366, 365), (342, 343, 375, 374), (320, 321, 353, 352), (331, 332, 364, 363), (351, 320, 352, 383), (340, 341, 373, 372), (329, 330, 362, 361), (349, 350, 382, 381), (338, 339, 371, 370), (327, 328, 360, 359), (347, 348, 380, 379), (336, 337, 369, 368), (325, 326, 358, 357), (345, 346, 378, 377), (323, 324, 356, 355), (334, 335, 367, 366), (343, 344, 376, 375), (321, 322, 354, 353), (332, 333, 365, 364), (409, 410, 442, 441), (353, 354, 386, 385), (364, 365, 397, 396), (373, 374, 406, 405), (362, 363, 395, 394), (382, 383, 415, 414), (371, 372, 404, 403), (360, 361, 393, 392), (380, 381, 413, 412), (369, 370, 402, 401), (358, 359, 391, 390), (378, 379, 411, 410), (356, 357, 389, 388), (367, 368, 400, 399), (376, 377, 409, 408), (354, 355, 387, 386), (365, 366, 398, 397), (374, 375, 407, 406), (352, 353, 385, 384), (363, 364, 396, 395), (383, 352, 384, 415), (372, 373, 405, 404), (361, 362, 394, 393), (381, 382, 414, 413), (370, 371, 403, 402), (359, 360, 392, 391), (379, 380, 412, 411), (368, 369, 401, 400), (357, 358, 390, 389), (377, 378, 410, 409), (355, 356, 388, 387), (366, 367, 399, 398), (387, 388, 420, 419), (398, 399, 431, 430), (407, 408, 440, 439), (385, 386, 418, 417), (396, 397, 429, 428), (405, 406, 438, 437), (394, 395, 427, 426), (414, 415, 447, 446), (403, 404, 436, 435), (392, 393, 425, 424), (412, 413, 445, 444), (401, 402, 434, 433), (390, 391, 423, 422), (410, 411, 443, 442), (388, 389, 421, 420), (399, 400, 432, 431), (408, 409, 441, 440), (386, 387, 419, 418), (397, 398, 430, 429), (406, 407, 439, 438), (384, 385, 417, 416), (395, 396, 428, 427), (415, 384, 416, 447), (404, 405, 437, 436), (393, 394, 426, 425), (413, 414, 446, 445), (402, 403, 435, 434), (391, 392, 424, 423), (411, 412, 444, 443), (400, 401, 433, 432), (389, 390, 422, 421), (423, 424, 488, 487), (434, 435, 499, 498), (445, 446, 510, 509), (425, 426, 490, 489), (436, 437, 501, 500), (447, 416, 480, 511), (427, 428, 492, 491), (416, 417, 481, 480), (438, 439, 503, 502), (429, 430, 494, 493), (418, 419, 483, 482), (440, 441, 505, 504), (431, 432, 496, 495), (420, 421, 485, 484), (442, 443, 507, 506), (422, 423, 487, 486), (433, 434, 498, 497), (444, 445, 509, 508), (424, 425, 489, 488), (435, 436, 500, 499), (446, 447, 511, 510), (426, 427, 491, 490), (437, 438, 502, 501), (428, 429, 493, 492), (417, 418, 482, 481), (439, 440, 504, 503), (430, 431, 495, 494), (419, 420, 484, 483), (441, 442, 506, 505), (421, 422, 486, 485), (432, 433, 497, 496), (443, 444, 508, 507), (1051, 1052, 1084, 1083), (493, 494, 465, 466), (482, 483, 476, 477), (504, 505, 454, 455), (495, 496, 463, 464), (484, 485, 474, 475), (506, 507, 452, 453), (486, 487, 472, 473), (497, 498, 461, 462), (508, 509, 450, 451), (488, 489, 470, 471), (499, 500, 459, 460), (510, 511, 448, 449), (490, 491, 468, 469), (501, 502, 457, 458), (492, 493, 466, 467), (481, 482, 477, 478), (503, 504, 455, 456), (494, 495, 464, 465), (483, 484, 475, 476), (505, 506, 453, 454), (485, 486, 473, 474), (496, 497, 462, 463), (507, 508, 451, 452), (487, 488, 471, 472), (498, 499, 460, 461), (509, 510, 449, 450), (489, 490, 469, 470), (500, 501, 458, 459), (511, 480, 479, 448), (491, 492, 467, 468), (480, 481, 478, 479), (502, 503, 456, 457), (457, 456, 535, 534), (468, 467, 524, 523), (479, 478, 513, 512), (459, 458, 533, 532), (448, 479, 512, 543), (470, 469, 522, 521), (461, 460, 531, 530), (450, 449, 542, 541), (472, 471, 520, 519), (463, 462, 529, 528), (452, 451, 540, 539), (474, 473, 518, 517), (454, 453, 538, 537), (465, 464, 527, 526), (476, 475, 516, 515), (456, 455, 536, 535), (467, 466, 525, 524), (478, 477, 514, 513), (458, 457, 534, 533), (469, 468, 523, 522), (460, 459, 532, 531), (449, 448, 543, 542), (471, 470, 521, 520), (462, 461, 530, 529), (451, 450, 541, 540), (473, 472, 519, 518), (453, 452, 539, 538), (464, 463, 528, 527), (475, 474, 517, 516), (455, 454, 537, 536), (466, 465, 526, 525), (477, 476, 515, 514), (526, 527, 560, 561), (515, 516, 571, 572), (537, 538, 549, 550), (517, 518, 569, 570), (528, 529, 558, 559), (539, 540, 547, 548), (519, 520, 567, 568), (530, 531, 556, 557), (541, 542, 545, 546), (521, 522, 565, 566), (532, 533, 554, 555), (543, 512, 575, 544), (523, 524, 563, 564), (512, 513, 574, 575), (534, 535, 552, 553), (525, 526, 561, 562), (514, 515, 572, 573), (536, 537, 550, 551), (527, 528, 559, 560), (516, 517, 570, 571), (538, 539, 548, 549), (518, 519, 568, 569), (529, 530, 557, 558), (540, 541, 546, 547), (520, 521, 566, 567), (531, 532, 555, 556), (542, 543, 544, 545), (522, 523, 564, 565), (533, 534, 553, 554), (524, 525, 562, 563), (513, 514, 573, 574), (535, 536, 551, 552), (549, 548, 603, 602), (560, 559, 592, 591), (571, 570, 581, 580), (551, 550, 601, 600), (562, 561, 590, 589), (573, 572, 579, 578), (553, 552, 599, 598), (564, 563, 588, 587), (575, 574, 577, 576), (555, 554, 597, 596), (544, 575, 576, 607), (566, 565, 586, 585), (557, 556, 595, 594), (546, 545, 606, 605), (568, 567, 584, 583), (559, 558, 593, 592), (548, 547, 604, 603), (570, 569, 582, 581), (550, 549, 602, 601), (561, 560, 591, 590), (572, 571, 580, 579), (552, 551, 600, 599), (563, 562, 589, 588), (574, 573, 578, 577), (554, 553, 598, 597), (565, 564, 587, 586), (556, 555, 596, 595), (545, 544, 607, 606), (567, 566, 585, 584), (558, 557, 594, 593), (547, 546, 605, 604), (569, 568, 583, 582), (583, 584, 631, 632), (594, 595, 620, 621), (605, 606, 609, 610), (585, 586, 629, 630), (596, 597, 618, 619), (607, 576, 639, 608), (587, 588, 627, 628), (576, 577, 638, 639), (598, 599, 616, 617), (589, 590, 625, 626), (578, 579, 636, 637), (600, 601, 614, 615), (591, 592, 623, 624), (580, 581, 634, 635), (602, 603, 612, 613), (582, 583, 632, 633), (593, 594, 621, 622), (604, 605, 610, 611), (584, 585, 630, 631), (595, 596, 619, 620), (606, 607, 608, 609), (586, 587, 628, 629), (597, 598, 617, 618), (588, 589, 626, 627), (577, 578, 637, 638), (599, 600, 615, 616), (590, 591, 624, 625), (579, 580, 635, 636), (601, 602, 613, 614), (581, 582, 633, 634), (592, 593, 622, 623), (603, 604, 611, 612), (617, 616, 663, 662), (628, 627, 652, 651), (639, 638, 641, 640), (619, 618, 661, 660), (608, 639, 640, 671), (630, 629, 650, 649), (621, 620, 659, 658), (610, 609, 670, 669), (632, 631, 648, 647), (623, 622, 657, 656), (612, 611, 668, 667), (634, 633, 646, 645), (614, 613, 666, 665), (625, 624, 655, 654), (636, 635, 644, 643), (616, 615, 664, 663), (627, 626, 653, 652), (638, 637, 642, 641), (618, 617, 662, 661), (629, 628, 651, 650), (620, 619, 660, 659), (609, 608, 671, 670), (631, 630, 649, 648), (622, 621, 658, 657), (611, 610, 669, 668), (633, 632, 647, 646), (613, 612, 667, 666), (624, 623, 656, 655), (635, 634, 645, 644), (615, 614, 665, 664), (626, 625, 654, 653), (637, 636, 643, 642), (651, 652, 691, 692), (640, 641, 702, 703), (662, 663, 680, 681), (653, 654, 689, 690), (642, 643, 700, 701), (664, 665, 678, 679), (655, 656, 687, 688), (644, 645, 698, 699), (666, 667, 676, 677), (646, 647, 696, 697), (657, 658, 685, 686), (668, 669, 674, 675), (648, 649, 694, 695), (659, 660, 683, 684), (670, 671, 672, 673), (650, 651, 692, 693), (661, 662, 681, 682), (652, 653, 690, 691), (641, 642, 701, 702), (663, 664, 679, 680), (654, 655, 688, 689), (643, 644, 699, 700), (665, 666, 677, 678), (645, 646, 697, 698), (656, 657, 686, 687), (667, 668, 675, 676), (647, 648, 695, 696), (658, 659, 684, 685), (669, 670, 673, 674), (649, 650, 693, 694), (660, 661, 682, 683), (671, 640, 703, 672), (685, 684, 723, 722), (674, 673, 734, 733), (696, 695, 712, 711), (687, 686, 721, 720), (676, 675, 732, 731), (698, 697, 710, 709), (678, 677, 730, 729), (689, 688, 719, 718), (700, 699, 708, 707), (680, 679, 728, 727), (691, 690, 717, 716), (702, 701, 706, 705), (682, 681, 726, 725), (693, 692, 715, 714), (684, 683, 724, 723), (673, 672, 735, 734), (695, 694, 713, 712), (686, 685, 722, 721), (675, 674, 733, 732), (697, 696, 711, 710), (677, 676, 731, 730), (688, 687, 720, 719), (699, 698, 709, 708), (679, 678, 729, 728), (690, 689, 718, 717), (701, 700, 707, 706), (681, 680, 727, 726), (692, 691, 716, 715), (703, 702, 705, 704), (683, 682, 725, 724), (672, 703, 704, 735), (694, 693, 714, 713), (719, 720, 751, 752), (708, 709, 762, 763), (730, 731, 740, 741), (710, 711, 760, 761), (721, 722, 749, 750), (732, 733, 738, 739), (712, 713, 758, 759), (723, 724, 747, 748), (734, 735, 736, 737), (714, 715, 756, 757), (725, 726, 745, 746), (716, 717, 754, 755), (705, 706, 765, 766), (727, 728, 743, 744), (718, 719, 752, 753), (707, 708, 763, 764), (729, 730, 741, 742), (709, 710, 761, 762), (720, 721, 750, 751), (731, 732, 739, 740), (711, 712, 759, 760), (722, 723, 748, 749), (733, 734, 737, 738), (713, 714, 757, 758), (724, 725, 746, 747), (735, 704, 767, 736), (715, 716, 755, 756), (704, 705, 766, 767), (726, 727, 744, 745), (717, 718, 753, 754), (706, 707, 764, 765), (728, 729, 742, 743), (742, 741, 794, 793), (753, 752, 783, 782), (764, 763, 772, 771), (744, 743, 792, 791), (755, 754, 781, 780), (766, 765, 770, 769), (746, 745, 790, 789), (757, 756, 779, 778), (748, 747, 788, 787), (737, 736, 799, 798), (759, 758, 777, 776), (750, 749, 786, 785), (739, 738, 797, 796), (761, 760, 775, 774), (741, 740, 795, 794), (752, 751, 784, 783), (763, 762, 773, 772), (743, 742, 793, 792), (754, 753, 782, 781), (765, 764, 771, 770), (745, 744, 791, 790), (756, 755, 780, 779), (767, 766, 769, 768), (747, 746, 789, 788), (736, 767, 768, 799), (758, 757, 778, 777), (749, 748, 787, 786), (738, 737, 798, 797), (760, 759, 776, 775), (751, 750, 785, 784), (740, 739, 796, 795), (762, 761, 774, 773), (776, 777, 822, 823), (787, 788, 811, 812), (798, 799, 800, 801), (778, 779, 820, 821), (789, 790, 809, 810), (780, 781, 818, 819), (769, 770, 829, 830), (791, 792, 807, 808), (782, 783, 816, 817), (771, 772, 827, 828), (793, 794, 805, 806), (773, 774, 825, 826), (784, 785, 814, 815), (795, 796, 803, 804), (775, 776, 823, 824), (786, 787, 812, 813), (797, 798, 801, 802), (777, 778, 821, 822), (788, 789, 810, 811), (799, 768, 831, 800), (779, 780, 819, 820), (768, 769, 830, 831), (790, 791, 808, 809), (781, 782, 817, 818), (770, 771, 828, 829), (792, 793, 806, 807), (783, 784, 815, 816), (772, 773, 826, 827), (794, 795, 804, 805), (774, 775, 824, 825), (785, 786, 813, 814), (796, 797, 802, 803), (810, 809, 854, 853), (821, 820, 843, 842), (812, 811, 852, 851), (801, 800, 863, 862), (823, 822, 841, 840), (814, 813, 850, 849), (803, 802, 861, 860), (825, 824, 839, 838), (805, 804, 859, 858), (816, 815, 848, 847), (827, 826, 837, 836), (807, 806, 857, 856), (818, 817, 846, 845), (829, 828, 835, 834), (809, 808, 855, 854), (820, 819, 844, 843), (831, 830, 833, 832), (811, 810, 853, 852), (800, 831, 832, 863), (822, 821, 842, 841), (813, 812, 851, 850), (802, 801, 862, 861), (824, 823, 840, 839), (815, 814, 849, 848), (804, 803, 860, 859), (826, 825, 838, 837), (806, 805, 858, 857), (817, 816, 847, 846), (828, 827, 836, 835), (808, 807, 856, 855), (819, 818, 845, 844), (830, 829, 834, 833), (844, 845, 882, 883), (833, 834, 893, 894), (855, 856, 871, 872), (846, 847, 880, 881), (835, 836, 891, 892), (857, 858, 869, 870), (837, 838, 889, 890), (848, 849, 878, 879), (859, 860, 867, 868), (839, 840, 887, 888), (850, 851, 876, 877), (861, 862, 865, 866), (841, 842, 885, 886), (852, 853, 874, 875), (863, 832, 895, 864), (843, 844, 883, 884), (832, 833, 894, 895), (854, 855, 872, 873), (845, 846, 881, 882), (834, 835, 892, 893), (856, 857, 870, 871), (847, 848, 879, 880), (836, 837, 890, 891), (858, 859, 868, 869), (838, 839, 888, 889), (849, 850, 877, 878), (860, 861, 866, 867), (840, 841, 886, 887), (851, 852, 875, 876), (862, 863, 864, 865), (842, 843, 884, 885), (853, 854, 873, 874), (878, 877, 914, 913), (867, 866, 925, 924), (889, 888, 903, 902), (869, 868, 923, 922), (880, 879, 912, 911), (891, 890, 901, 900), (871, 870, 921, 920), (882, 881, 910, 909), (893, 892, 899, 898), (873, 872, 919, 918), (884, 883, 908, 907), (895, 894, 897, 896), (875, 874, 917, 916), (864, 895, 896, 927), (886, 885, 906, 905), (877, 876, 915, 914), (866, 865, 926, 925), (888, 887, 904, 903), (879, 878, 913, 912), (868, 867, 924, 923), (890, 889, 902, 901), (870, 869, 922, 921), (881, 880, 911, 910), (892, 891, 900, 899), (872, 871, 920, 919), (883, 882, 909, 908), (894, 893, 898, 897), (874, 873, 918, 917), (885, 884, 907, 906), (876, 875, 916, 915), (865, 864, 927, 926), (887, 886, 905, 904), (901, 902, 953, 954), (912, 913, 942, 943), (923, 924, 931, 932), (903, 904, 951, 952), (914, 915, 940, 941), (925, 926, 929, 930), (905, 906, 949, 950), (916, 917, 938, 939), (927, 896, 959, 928), (907, 908, 947, 948), (896, 897, 958, 959), (918, 919, 936, 937), (909, 910, 945, 946), (898, 899, 956, 957), (920, 921, 934, 935), (911, 912, 943, 944), (900, 901, 954, 955), (922, 923, 932, 933), (902, 903, 952, 953), (913, 914, 941, 942), (924, 925, 930, 931), (904, 905, 950, 951), (915, 916, 939, 940), (926, 927, 928, 929), (906, 907, 948, 949), (917, 918, 937, 938), (908, 909, 946, 947), (897, 898, 957, 958), (919, 920, 935, 936), (910, 911, 944, 945), (899, 900, 955, 956), (921, 922, 933, 934), (935, 934, 985, 984), (946, 945, 974, 973), (957, 956, 963, 962), (937, 936, 983, 982), (948, 947, 972, 971), (959, 958, 961, 960), (939, 938, 981, 980), (928, 959, 960, 991), (950, 949, 970, 969), (941, 940, 979, 978), (930, 929, 990, 989), (952, 951, 968, 967), (943, 942, 977, 976), (932, 931, 988, 987), (954, 953, 966, 965), (934, 933, 986, 985), (945, 944, 975, 974), (956, 955, 964, 963), (936, 935, 984, 983), (947, 946, 973, 972), (958, 957, 962, 961), (938, 937, 982, 981), (949, 948, 971, 970), (940, 939, 980, 979), (929, 928, 991, 990), (951, 950, 969, 968), (942, 941, 978, 977), (931, 930, 989, 988), (953, 952, 967, 966), (933, 932, 987, 986), (944, 943, 976, 975), (955, 954, 965, 964), (969, 970, 1013, 1014), (980, 981, 1002, 1003), (991, 960, 1023, 992), (971, 972, 1011, 1012), (960, 961, 1022, 1023), (982, 983, 1000, 1001), (973, 974, 1009, 1010), (962, 963, 1020, 1021), (984, 985, 998, 999), (975, 976, 1007, 1008), (964, 965, 1018, 1019), (986, 987, 996, 997), (966, 967, 1016, 1017), (977, 978, 1005, 1006), (988, 989, 994, 995), (968, 969, 1014, 1015), (979, 980, 1003, 1004), (990, 991, 992, 993), (970, 971, 1012, 1013), (981, 982, 1001, 1002), (972, 973, 1010, 1011), (961, 962, 1021, 1022), (983, 984, 999, 1000), (974, 975, 1008, 1009), (963, 964, 1019, 1020), (985, 986, 997, 998), (965, 966, 1017, 1018), (976, 977, 1006, 1007), (987, 988, 995, 996), (967, 968, 1015, 1016), (978, 979, 1004, 1005), (989, 990, 993, 994), (998, 997, 1050, 1049), (1009, 1008, 1039, 1038), (1020, 1019, 1028, 1027), (1000, 999, 1048, 1047), (1011, 1010, 1037, 1036), (1022, 1021, 1026, 1025), (1002, 1001, 1046, 1045), (1013, 1012, 1035, 1034), (1004, 1003, 1044, 1043), (993, 992, 1055, 1054), (1015, 1014, 1033, 1032), (1006, 1005, 1042, 1041), (995, 994, 1053, 1052), (1017, 1016, 1031, 1030), (997, 996, 1051, 1050), (1008, 1007, 1040, 1039), (1019, 1018, 1029, 1028), (999, 998, 1049, 1048), (1010, 1009, 1038, 1037), (1021, 1020, 1027, 1026), (1001, 1000, 1047, 1046), (1012, 1011, 1036, 1035), (1023, 1022, 1025, 1024), (1003, 1002, 1045, 1044), (992, 1023, 1024, 1055), (1014, 1013, 1034, 1033), (1005, 1004, 1043, 1042), (994, 993, 1054, 1053), (1016, 1015, 1032, 1031), (1007, 1006, 1041, 1040), (996, 995, 1052, 1051), (1018, 1017, 1030, 1029), (1056, 1057, 1058, 1059, 1060, 1061, 1062, 1063, 1064, 1065, 1066, 1067, 1068, 1069, 1070, 1071, 1072, 1073, 1074, 1075, 1076, 1077, 1078, 1079, 1080, 1081, 1082, 1083, 1084, 1085, 1086, 1087), (1040, 1041, 1073, 1072), (1029, 1030, 1062, 1061), (1049, 1050, 1082, 1081), (1027, 1028, 1060, 1059), (1038, 1039, 1071, 1070), (1047, 1048, 1080, 1079), (1025, 1026, 1058, 1057), (1036, 1037, 1069, 1068), (1045, 1046, 1078, 1077), (1034, 1035, 1067, 1066), (1054, 1055, 1087, 1086), (1043, 1044, 1076, 1075), (1032, 1033, 1065, 1064), (1052, 1053, 1085, 1084), (1041, 1042, 1074, 1073), (1030, 1031, 1063, 1062), (1050, 1051, 1083, 1082), (1028, 1029, 1061, 1060), (1039, 1040, 1072, 1071), (1048, 1049, 1081, 1080), (1026, 1027, 1059, 1058), (1037, 1038, 1070, 1069), (1046, 1047, 1079, 1078), (1024, 1025, 1057, 1056), (1035, 1036, 1068, 1067), (1055, 1024, 1056, 1087), (1044, 1045, 1077, 1076), (1033, 1034, 1066, 1065), (1053, 1054, 1086, 1085), (1042, 1043, 1075, 1074), (1031, 1032, 1064, 1063)])
me_cube_001.materials.append(mat_material_001)
me_cube_001.use_remesh_preserve_volume = False
me_cube_001.use_remesh_preserve_attributes = False
me_cube_001.use_mirror_vertex_groups = False
me_cube_001.update()
me_cube = bpy.data.meshes.new('Cube')
me_cube.from_pydata([(-7.732, -0.3266, -1.105), (-8.674, -0.3266, -1.132), (-7.67, -0.3266, 0.3166), (-8.802, -0.3266, 0.3126), (-7.779, -0.3266, -0.5702), (-5.416, -0.3266, 0.3166), (-5.416, -0.3266, -0.5702), (-4.671, -0.3266, 0.3166), (-4.671, -0.3266, -0.7555), (-1.048, -0.3266, 0.2094), (-1.048, -0.3266, -0.6391), (0.1097, -0.3266, 0.2094), (0.2552, -0.3266, -0.6391), (-5.587, -0.2017, -1.218), (-4.859, -0.2017, -1.21), (-5.877, -0.1177, -1.868), (-5.327, -0.1934, -2.024), (0.2552, -0.3266, -0.09618), (0.9206, -0.3266, -0.6391), (0.9206, -0.3266, -0.2769), (-8.309, -0.3266, -1.407), (-8.126, -0.3266, 0.3174), (-8.803, -0.3266, -0.2669), (-8.758, -0.2862, 0.4187), (-8.191, -0.2862, 0.4227), (-6.344, -0.3266, -0.5702), (-6.304, -0.3266, 0.3166), (-6.246, -0.3011, 0.2719), (-6.253, -0.3011, -0.5733), (-3.816, -0.3266, -0.6391), (-3.816, -0.3266, 0.3166), (-1.117, -0.3266, 0.3166), (-1.117, -0.3266, -0.6391), (0.57, -0.3266, -0.09455), (0.5546, -0.3266, -0.6391), (0.9206, -0.3266, -0.2769), (1.035, -0.3266, -0.6391), (1.035, -0.3266, -0.2769), (2.953, -0.3266, -0.6391), (1.035, -0.3266, -0.2769), (1.055, -0.3266, -0.6391), (1.055, -0.3266, -0.33), (4.368, -0.3266, -0.6391), (1.055, -0.3266, -0.33), (5.297, 0.0, -0.6434), (2.953, -0.3266, -0.33), (5.321, -0.3266, -0.07484), (4.885, 0.0, -0.07917), (4.399, -0.3266, -0.6391), (-4.994, -0.3265, 0.3166), (4.471, 0.0, -0.2865), (2.953, -0.3266, -0.33), (-5.733, 0.0, -1.95), (4.375, 0.0, -0.2865), (4.885, 0.0, -0.6434), (-5.238, 0.0, 0.3123), (4.368, -0.3266, -0.33), (4.343, 0.0, -0.3344), (4.471, 0.0, -0.6434), (-5.717, -0.1934, -1.94), (4.495, -0.3266, -0.6391), (2.929, 0.0, -0.3344), (4.375, 0.0, -0.6434), (4.368, -0.3266, -0.33), (-5.359, -0.2017, -1.218), (1.031, 0.0, -0.3344), (4.343, 0.0, -0.6434), (-5.214, -0.3266, 0.3166), (4.399, -0.3266, -0.2822), (1.031, 0.0, -0.6434), (1.011, 0.0, -0.2812), (2.929, 0.0, -0.6434), (4.91, -0.3266, -0.6391), (-5.214, -0.3266, -0.5702), (1.011, 0.0, -0.6434), (4.399, -0.3266, -0.2822), (0.8963, 0.0, -0.2812), (0.5303, 0.0, -0.6434), (0.5457, 0.0, -0.09888), (-1.141, 0.0, -0.6434), (4.495, -0.3266, -0.2822), (-1.141, 0.0, 0.3123), (-3.841, 0.0, 0.3123), (-3.841, 0.0, -0.6434), (-6.278, 0.0, -0.5777), (4.495, -0.3266, -0.2822), (-6.271, 0.0, 0.2675), (-6.328, 0.0, 0.3123), (-6.368, 0.0, -0.5745), (-8.215, 0.0, 0.4184), (4.91, -0.3266, -0.07484), (-8.783, 0.0, 0.4143), (-8.828, 0.0, -0.2713), (-8.15, 0.0, 0.313), (4.91, -0.3266, -0.07484), (-8.333, 0.0, -1.411), (0.8963, 0.0, -0.2812), (0.8963, 0.0, -0.6434), (0.2308, 0.0, -0.1005), (-5.198, 0.0, -2.058), (-5.901, 0.0, -1.872), (5.321, -0.3266, -0.07484), (-4.764, 0.0, -1.229), (-5.611, 0.0, -1.222), (0.2308, 0.0, -0.6434), (0.08537, 0.0, 0.2051), (5.321, -0.3266, -0.6391), (-1.072, 0.0, -0.6434), (-1.072, 0.0, 0.2051), (-4.557, 0.0, -0.7598), (-4.696, 0.0, 0.3123), (-5.44, 0.0, -0.5745), (-5.44, 0.0, 0.3123), (5.297, 0.0, -0.07917), (-7.803, 0.0, -0.5745), (-8.826, 0.0, 0.3083), (-7.695, 0.0, 0.3123), (-8.698, 0.0, -1.136), (-7.757, 0.0, -1.109), (-5.513, 0.0, -2.026), (-5.497, -0.1934, -2.016), (-5.003, -0.2016, -1.157), (-4.994, -0.3265, -0.5702), (-5.019, 0.0, 0.3123), (-4.775, -0.2208, -0.9048), (-5.324, -0.2208, -0.9048), (-5.013, -0.2208, -0.9048), (-5.131, -0.2208, -0.9572), (-4.71, 0.0, -0.8787), (-5.342, 0.0, -0.908), (-5.165, -0.198, -1.629), (-5.812, -0.1648, -1.629), (-5.318, -0.198, -1.629), (-5.628, -0.198, -1.676), (-5.836, 0.0, -1.633), (-5.083, 0.0, -1.676), (-4.072, -0.2593, 0.4477), (-4.072, -0.2593, 1.221), (-2.627, -0.2593, 0.4477), (-2.627, -0.2593, 1.221), (-1.679, -0.2593, 0.4477), (-1.679, -0.2593, 1.221), (-1.513, -0.2593, 0.4477), (-1.513, -0.2593, 1.293), (-1.093, -0.2593, 0.4477), (-1.093, -0.2593, 1.293), (-0.8521, -0.2593, 0.7554), (-0.8521, -0.2593, 1.293), (-4.072, -1.192e-07, 1.221), (-4.072, -1.192e-07, 0.4477), (-4.979, -0.2593, 1.221), (-4.979, -0.2593, 0.4477), (-2.627, -1.192e-07, 1.221), (-2.627, -1.192e-07, 0.4477), (-3.35, -0.2593, 0.4477), (-3.35, -0.2593, 1.221), (-1.679, -1.192e-07, 1.221), (-1.679, -1.192e-07, 0.4477), (-2.153, -0.2593, 0.4477), (-2.153, -0.2593, 1.221), (-1.513, -1.192e-07, 1.293), (-1.513, -1.192e-07, 0.4477), (-1.596, -0.2593, 0.4477), (-1.596, -0.2593, 1.257), (-1.093, -1.192e-07, 1.293), (-1.093, -1.192e-07, 0.4477), (-1.303, -0.2593, 0.4477), (-1.303, -0.2593, 1.293), (-0.8521, -1.192e-07, 1.293), (-0.8521, -0.2593, 1.024), (-0.8521, -1.192e-07, 0.7554), (-0.9727, -0.2593, 0.6015), (-0.9727, -0.2593, 1.293), (-3.35, -1.192e-07, 0.4477), (-2.153, -1.192e-07, 1.221), (-1.596, -1.192e-07, 0.4477), (-3.35, -1.192e-07, 1.221), (-2.153, -1.192e-07, 0.4477), (-4.979, 0.0, 1.221), (-4.979, 0.0, 0.4477), (-1.303, -1.192e-07, 0.4477), (-1.596, -1.192e-07, 1.257), (-0.9727, -1.192e-07, 0.6015), (-1.303, -1.192e-07, 1.293), (-0.8521, -1.192e-07, 1.024), (-0.9727, -1.192e-07, 1.293), (-5.221, -0.1183, 0.9586), (-5.221, -0.1183, 0.569), (-5.221, 0.0, 0.9586), (-5.221, 0.0, 0.569), (-5.221, 0.0, 0.569), (-5.263, -0.1808, 0.9586), (-5.263, -0.1183, 0.569), (-5.263, 0.0, 0.9586), (-5.263, 0.0, 0.569), (-5.263, 0.0, 0.569), (-5.263, -0.1183, 0.9586), (-5.263, -0.1183, 0.6656), (-5.263, 0.0, 0.9586), (-5.263, 0.0, 0.6656), (-5.263, 0.0, 0.6656), (-5.546, -0.1183, 0.9586), (-5.546, -0.1183, 0.6656), (-5.546, 0.0, 0.9586), (-5.546, 0.0, 0.6656), (-5.546, 0.0, 0.6656), (-5.572, -0.07655, 0.927), (-5.572, -0.07655, 0.6972), (-5.572, 0.0, 0.927), (-5.572, 0.0, 0.6972), (-5.572, 0.0, 0.6972), (-4.986, -0.2548, 0.4515), (-4.986, -0.2548, 1.213), (-4.986, 0.0, 0.4515), (-4.986, 0.0, 1.213), (-5.005, 0.0, 0.2846), (-5.005, 0.05587, 0.2846), (-4.298, 0.05587, 0.2846), (-4.298, 0.0, 0.2846), (-5.005, 0.0, 0.5163), (-5.005, 0.05587, 0.5163), (-4.298, 0.05587, 0.5163), (-4.298, 0.0, 0.5163), (-5.068, -0.2002, -1.423), (-5.749, -0.187, -1.414), (-5.204, -0.2002, -1.414), (-5.49, -0.2002, -1.414), (-4.969, 0.0, -1.44), (-5.773, 0.0, -1.418), (-5.843, -0.1425, -1.742), (-5.678, -0.1958, -1.776), (-5.422, -0.1958, -1.774), (-5.292, -0.1958, -1.816), (-5.867, 0.0, -1.746), (-5.187, 0.0, -1.839), (-5.037, -0.2009, -1.325), (-5.674, -0.1938, -1.323), (-5.19, -0.2009, -1.349), (-5.429, -0.2009, -1.323), (-4.941, 0.0, -1.343), (-5.698, 0.0, -1.328), (-5.443, -0.2122, -1.046), (-4.781, 0.0, -1.038), (-5.234, -0.2122, -1.075), (-5.008, -0.2121, -1.019), (-4.859, -0.2122, -1.043), (-5.464, 0.0, -1.05), (-4.84, -0.05799, -1.222), (-4.84, 0.0, -1.222), (-4.579, 0.0, -1.244), (-4.579, -0.04411, -1.244), (-4.84, -0.05799, -1.151), (-4.84, 0.0, -1.151), (-4.579, 0.0, -1.182), (-4.579, -0.04411, -1.182), (-4.008, 0.0, -1.201), (-4.008, -0.04411, -1.201), (-4.008, 0.0, -1.139), (-4.008, -0.04411, -1.139), (-3.962, 0.0, -1.159), (-3.962, -0.04411, -1.159), (-3.962, 0.0, -1.139), (-3.962, -0.04411, -1.139), (-4.008, 0.0, -0.8488), (-4.008, -0.04411, -0.8488), (-3.962, 0.0, -0.8488), (-3.962, -0.04411, -0.8488), (-4.008, 0.0, -0.7444), (-4.008, -0.04411, -0.7444), (-3.962, 0.0, -0.7444), (-3.962, -0.04411, -0.7444), (-3.822, 0.0, -0.704), (-3.822, -0.04411, -0.704), (-3.822, 0.0, -0.5995), (-3.822, -0.04411, -0.5995), (-3.942, -0.3266, -0.7461), (-4.231, -0.3266, 0.3166), (-4.255, 0.0, 0.3123), (-3.899, 0.0, -0.7504), (4.885, 0.0, 0.2911), (4.91, -0.3241, 0.04482), (5.321, -0.3241, 0.04482), (5.297, 0.0, 0.2911)], [], [(243, 64, 13, 241), (27, 5, 6, 28), (49, 7, 8, 122), (31, 9, 10, 32), (9, 11, 17, 12, 10), (230, 59, 15, 229), (75, 63, 57, 53), (33, 19, 18, 34), (1, 22, 3, 21, 20), (2, 4, 0, 20, 21), (3, 23, 24, 21), (2, 26, 25, 4), (26, 27, 28, 25), (276, 30, 29, 275), (30, 31, 32, 29), (17, 33, 34, 12), (235, 14, 102, 239), (35, 39, 37, 19), (1, 20, 95, 117), (22, 1, 117, 92), (241, 13, 103, 246), (5, 27, 86, 112), (43, 39, 70, 65), (31, 30, 82, 81), (35, 19, 96, 76), (39, 43, 41, 37), (19, 37, 36, 18), (60, 72, 54, 58), (19, 33, 78, 96), (27, 26, 87, 86), (51, 43, 65, 61), (42, 48, 62, 66), (101, 94, 280, 281), (33, 17, 98, 78), (43, 51, 45, 41), (37, 41, 40, 36), (20, 0, 118, 95), (9, 31, 81, 108), (28, 6, 111, 84), (36, 40, 69, 74), (25, 28, 84, 88), (229, 15, 100, 233), (26, 2, 116, 87), (4, 25, 88, 114), (3, 22, 92, 115), (51, 63, 56, 45), (41, 45, 38, 40), (39, 35, 76, 70), (48, 60, 58, 62), (11, 9, 108, 105), (276, 7, 110, 277), (23, 3, 115, 91), (2, 21, 93, 116), (32, 10, 107, 79), (120, 16, 99, 119), (38, 42, 66, 71), (63, 75, 68, 56), (45, 56, 42, 38), (63, 51, 61, 57), (54, 72, 106, 44), (94, 85, 50, 47), (34, 18, 97, 77), (0, 4, 114, 118), (174, 159, 141, 156), (159, 158, 140, 141), (124, 8, 109, 128), (75, 85, 80, 68), (56, 68, 48, 42), (18, 36, 74, 97), (275, 29, 83, 278), (17, 11, 105, 98), (12, 34, 77, 104), (10, 12, 104, 107), (176, 155, 139, 152), (155, 154, 138, 139), (85, 94, 90, 80), (68, 80, 60, 48), (67, 5, 112, 55), (24, 23, 91, 89), (40, 38, 71, 69), (225, 132, 133, 226), (223, 130, 132, 225), (224, 131, 134, 228), (90, 94, 101, 46), (80, 90, 72, 60), (21, 24, 89, 93), (85, 75, 53, 50), (232, 130, 135, 234), (226, 133, 131, 224), (122, 126, 127, 73), (8, 124, 126, 122), (245, 124, 128, 242), (6, 125, 129, 111), (73, 127, 125, 6), (245, 14, 121, 244), (232, 16, 120, 231), (7, 49, 123, 110), (59, 120, 119, 52), (67, 49, 122, 73), (49, 67, 55, 123), (15, 59, 52, 100), (231, 120, 59, 230), (5, 67, 73, 6), (72, 90, 46, 106), (29, 32, 79, 83), (244, 121, 64, 243), (163, 162, 142, 143), (181, 163, 143, 160), (167, 166, 144, 145), (183, 167, 145, 164), (184, 169, 146, 170), (169, 171, 146), (185, 172, 147, 168), (154, 173, 153, 138), (136, 149, 173, 154), (152, 139, 159, 174), (139, 138, 158, 159), (162, 175, 161, 142), (140, 157, 175, 162), (148, 137, 155, 176), (137, 136, 154, 155), (158, 177, 157, 140), (138, 153, 177, 158), (137, 148, 178, 150), (151, 179, 149, 136), (137, 150, 151, 136), (166, 180, 165, 144), (142, 161, 180, 166), (141, 140, 162, 163), (156, 141, 163, 181), (171, 182, 170, 146), (144, 165, 182, 171), (143, 142, 166, 167), (160, 143, 167, 183), (168, 147, 169, 184), (172, 171, 169), (172, 169, 147), (145, 144, 171, 172), (164, 145, 172, 185), (211, 212, 186, 187), (213, 211, 187, 189), (212, 214, 188, 186), (189, 190, 195, 194), (187, 186, 191, 192), (189, 187, 192, 194), (186, 188, 193, 191), (194, 195, 200, 199), (192, 191, 196, 197), (194, 192, 197, 199), (191, 193, 198, 196), (199, 200, 205, 204), (197, 196, 201, 202), (199, 197, 202, 204), (196, 198, 203, 201), (204, 205, 210, 209), (202, 201, 206, 207), (204, 202, 207, 209), (201, 203, 208, 206), (206, 208, 210, 209, 207), (151, 150, 212, 211), (179, 151, 211, 213), (150, 178, 214, 212), (219, 220, 216, 215), (220, 221, 217, 216), (221, 222, 218, 217), (215, 216, 217, 218), (222, 221, 220, 219), (130, 223, 227, 135), (237, 225, 226, 238), (235, 223, 225, 237), (236, 224, 228, 240), (238, 226, 224, 236), (133, 230, 229, 131), (131, 229, 233, 134), (16, 232, 234, 99), (130, 232, 231, 132), (132, 231, 230, 133), (223, 235, 239, 227), (121, 237, 238, 64), (14, 235, 237, 121), (13, 236, 240, 103), (64, 238, 236, 13), (127, 243, 241, 125), (125, 241, 246, 129), (14, 245, 242, 102), (124, 245, 244, 126), (126, 244, 243, 127), (251, 252, 248, 247), (256, 255, 259, 260), (250, 249, 255, 256), (254, 251, 247, 250), (247, 248, 249, 250), (254, 253, 252, 251), (254, 250, 256, 258), (253, 254, 258, 257), (261, 262, 260, 259), (258, 256, 260, 262), (258, 262, 266, 264), (264, 266, 270, 268), (262, 261, 265, 266), (257, 258, 264, 263), (267, 268, 270, 269), (270, 266, 272, 274), (263, 264, 268, 267), (272, 271, 273, 274), (269, 270, 274, 273), (266, 265, 271, 272), (7, 276, 275, 8), (30, 276, 277, 82), (8, 275, 278, 109), (280, 279, 282, 281), (113, 101, 281, 282), (94, 47, 279, 280)])
me_cube.polygons.foreach_set('material_index', [0, 0, 1, 0, 0, 1, 0, 0, 1, 1, 1, 1, 1, 1, 0, 0, 0, 0, 1, 1, 0, 0, 0, 0, 0, 0, 0, 0, 0, 1, 0, 0, 0, 0, 0, 0, 1, 0, 0, 0, 1, 1, 1, 1, 1, 0, 0, 0, 0, 0, 0, 1, 1, 0, 1, 0, 0, 0, 0, 0, 0, 0, 1, 1, 1, 1, 0, 0, 0, 1, 0, 0, 0, 0, 1, 0, 0, 0, 1, 0, 1, 0, 0, 0, 0, 1, 0, 0, 0, 1, 1, 1, 0, 1, 1, 1, 0, 1, 1, 0, 1, 1, 1, 0, 0, 1, 1, 1, 1, 1, 1, 1, 1, 0, 0, 0, 1, 1, 1, 0, 1, 1, 0, 0, 0, 0, 1, 1, 1, 1, 1, 1, 1, 1, 1, 1, 1, 1, 1, 0, 0, 0, 0, 0, 0, 0, 0, 0, 0, 0, 0, 0, 0, 0, 0, 0, 0, 0, 0, 0, 0, 0, 0, 0, 0, 0, 0, 0, 1, 0, 0, 0, 0, 0, 1, 0, 1, 0, 1, 0, 0, 0, 0, 0, 1, 1, 1, 0, 1, 1, 1, 1, 1, 1, 1, 1, 1, 1, 1, 1, 1, 1, 1, 1, 0, 1, 1, 1, 0, 1, 0, 0, 0])
_k = {(215, 219): 1.0, (219, 220): 1.0, (216, 220): 1.0, (215, 216): 1.0, (220, 221): 1.0, (217, 221): 1.0, (216, 217): 1.0, (221, 222): 1.0, (218, 222): 1.0, (217, 218): 1.0, (215, 218): 1.0}
me_cube.attributes.new('crease_edge', 'FLOAT', 'EDGE').data.foreach_set('value', [_k.get((min(e.vertices), max(e.vertices)), 0.0) for e in me_cube.edges])
me_cube.materials.append(mat_material)
me_cube.materials.append(mat_material_001)
me_cube.use_remesh_preserve_volume = False
me_cube.use_remesh_preserve_attributes = False
me_cube.use_mirror_vertex_groups = False
me_cube.update()

# ---- objects
ob_empty = bpy.data.objects.new('Empty', None)
ob_camera = bpy.data.objects.new('Camera', cam_camera)
ob_plane = bpy.data.objects.new('Plane', me_plane)
ob_cube_001 = bpy.data.objects.new('Cube.001', me_cube_001)
ob_cube = bpy.data.objects.new('Cube', me_cube)

# ---- transforms, parenting, visibility, modifiers, constraints
ob_empty.location = (-0.08494, 4.407, 0.2668)
ob_empty.rotation_euler = (0.0, 0.0, 1.267)
ob_empty.empty_image_offset = (0.0, 0.0)
ob_empty.lineart.crease_threshold = 0.0
ob_camera.parent = ob_empty
ob_camera.matrix_parent_inverse = Matrix(((1.0, 0.0, 0.0, 0.08494), (0.0, 1.0, 0.0, -4.407), (0.0, 0.0, 1.0, -0.2668), (0.0, 0.0, 0.0, 1.0)))
ob_camera.location = (0.08601, -16.32, -0.05529)
ob_camera.rotation_euler = (1.571, -0.0, 0.0)
ob_camera.scale = (1.0, 1.0, 1.0)
ob_camera.lock_rotations_4d = False
ob_camera.empty_display_type = 'ARROWS'
ob_camera.color = (0.0, 0.0, 0.0, 0.0)
ob_camera.display_type = 'WIRE'
ob_camera.lineart.crease_threshold = 0.0
ob_plane.location = (-1.959, 1.48, 10.5)
ob_plane.rotation_euler = (0.5412, 1.144e-16, 3.173e-17)
ob_plane.scale = (9.338, 1.0, 1.0)
ob_plane.lineart.crease_threshold = 0.0
ob_cube_001.location = (-0.08494, 4.407, 0.2668)
ob_cube_001.lock_rotations_4d = False
ob_cube_001.empty_display_type = 'ARROWS'
ob_cube_001.lineart.crease_threshold = 0.0
ob_cube.location = (-0.08494, 4.407, 0.2668)
ob_cube.lock_rotations_4d = False
ob_cube.empty_display_type = 'ARROWS'
ob_cube.lineart.crease_threshold = 0.0
_m = ob_cube.modifiers.new('Mirror', 'MIRROR')
_m.use_axis = (False, True, False)
_m.use_clip = True

# ---- collection membership
col_collection_1.objects.link(ob_empty)
col_collection_1.objects.link(ob_camera)
col_collection_1.objects.link(ob_plane)
col_collection_1.objects.link(ob_cube_001)
col_collection_1.objects.link(ob_cube)

# ---- scene / render settings (as saved in the file)
scene.camera = ob_camera
scene.frame_start = 0; scene.frame_end = 60; scene.frame_set(27)
scene.render.engine = 'CYCLES'
scene.render.resolution_x = 200
scene.render.resolution_y = 75
scene.render.resolution_percentage = 50
scene.render.dither_intensity = 0.0
scene.render.film_transparent = True
scene.cycles.use_denoising = False
scene.cycles.samples = 100
scene.cycles.sampling_pattern = 'TABULATED_SOBOL'
scene.cycles.light_sampling_threshold = 0.0
scene.cycles.use_adaptive_sampling = False
scene.cycles.use_light_tree = False
scene.cycles.blur_glossy = 0.0
scene.cycles.volume_bounces = 1
scene.cycles.pixel_filter_type = 'GAUSSIAN'
scene.cycles.sample_clamp_indirect = 0.0
scene.view_settings.view_transform = 'Standard'
bpy.context.view_layer.update()
